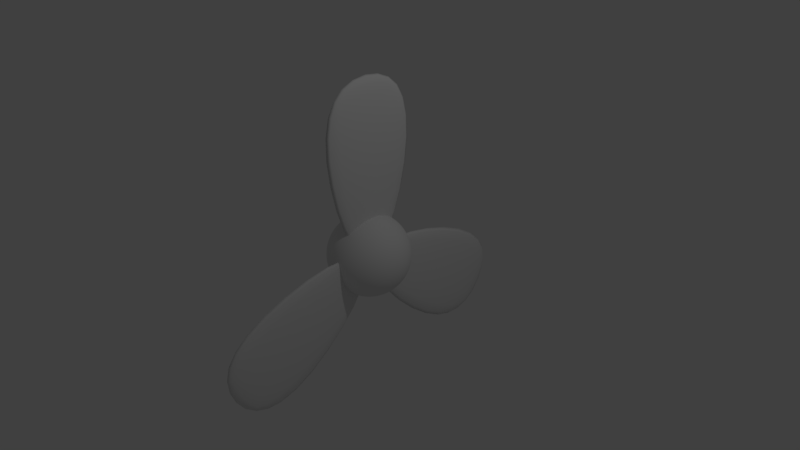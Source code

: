 # Source: wind.blend  (saved by Blender 2.79.0; exported with 4.5.12 LTS)
import bpy
from mathutils import Matrix  # noqa: F401  (used for matrix-valued properties, if any)

bpy.ops.wm.read_factory_settings(use_empty=True)
scene = bpy.context.scene
scene.name = 'Scene'

# ---- collections
col_collection_1 = bpy.data.collections.new('Collection 1'); scene.collection.children.link(col_collection_1)

# ---- world
world_world = bpy.data.worlds.new('World'); scene.world = world_world
world_world.color = (0.05088, 0.05088, 0.05088)
world_world.use_sun_shadow = False
world_world.sun_shadow_jitter_overblur = 0.0
world_world.cycles.sampling_method = 'MANUAL'

# ---- cameras
cam_camera = bpy.data.cameras.new('Camera')
cam_camera.clip_end = 100.0
cam_camera.lens = 35.0
cam_camera.sensor_width = 32.0
cam_camera.sensor_height = 18.0
cam_camera.ortho_scale = 7.314
cam_camera.dof.focus_distance = 0.0
cam_camera.dof.aperture_fstop = 128.0

# ---- lights
light_lamp = bpy.data.lights.new('Lamp', 'POINT')
light_lamp.transmission_factor = 0.0
light_lamp.cutoff_distance = 30.0
light_lamp.energy = 100.0
light_lamp.shadow_buffer_clip_start = 1.001
light_lamp.shadow_soft_size = 0.1
light_lamp.shadow_maximum_resolution = 0.006
light_lamp.use_absolute_resolution = True

# ---- meshes
me_plane = bpy.data.meshes.new('Plane')
me_plane.from_pydata([(-1.685, -0.7989, -0.0561), (-0.005247, -0.2831, -0.0561), (-1.685, 0.9063, -0.0561), (-0.005247, 0.3905, -0.0561), (-2.533, -0.4517, -0.08895), (-2.533, 0.5426, -0.08895), (-1.688, 0.9063, 0.09421), (-1.688, -0.7989, 0.09421), (-0.008155, -0.2831, 0.09421), (-0.008155, 0.3905, 0.09421), (-2.536, 0.5426, 0.06135), (-2.536, -0.4517, 0.06135), (0.3754, 0.458, -0.01048), (0.4497, 0.3787, -0.01048), (0.5071, 0.2863, -0.01048), (0.5454, 0.1846, -0.01048), (0.5631, 0.07736, -0.01048), (0.5595, -0.03128, -0.01048), (0.5348, -0.1371, -0.01048), (0.49, -0.2362, -0.01048), (0.4267, -0.3245, -0.01048), (0.04603, -0.5122, -0.01048), (0.3736, 0.459, 0.01063), (0.4462, 0.3807, 0.03092), (0.502, 0.2893, 0.04962), (0.5389, 0.1884, 0.06602), (0.5554, 0.08179, 0.07947), (0.551, -0.02636, 0.08947), (0.5258, -0.1319, 0.09562), (0.4808, -0.2308, 0.0977), (0.4176, -0.3193, 0.09562), (0.3388, -0.3939, 0.08947), (0.2473, -0.4518, 0.07947), (0.1468, -0.4908, 0.06602), (0.0409, -0.5093, 0.04962), (-0.06615, -0.5066, 0.03092), (-0.1703, -0.4829, 0.01063), (0.3682, 0.4621, 0.03092), (0.4357, 0.3867, 0.07073), (0.4868, 0.2981, 0.1074), (0.5195, 0.1995, 0.1396), (0.5327, 0.09491, 0.166), (0.5258, -0.01179, 0.1856), (0.499, -0.1164, 0.1976), (0.4534, -0.2151, 0.2017), (0.3908, -0.3038, 0.1976), (0.3136, -0.3793, 0.1856), (0.2246, -0.4387, 0.166), (0.1274, -0.4796, 0.1396), (0.02572, -0.5005, 0.1074), (-0.07661, -0.5006, 0.07073), (-0.1756, -0.4799, 0.03092), (0.3596, 0.4671, 0.04962), (0.4187, 0.3965, 0.1074), (0.4621, 0.3123, 0.1607), (0.4881, 0.2177, 0.2074), (0.4958, 0.1162, 0.2457), (0.4848, 0.01189, 0.2741), (0.4555, -0.09132, 0.2917), (0.409, -0.1894, 0.2976), (0.3473, -0.2787, 0.2917), (0.2726, -0.3557, 0.2741), (0.1877, -0.4174, 0.2457), (0.09605, -0.4615, 0.2074), (0.001065, -0.4863, 0.1607), (-0.09359, -0.4908, 0.1074), (-0.1843, -0.4749, 0.04962), (0.3479, 0.4738, 0.06602), (0.3959, 0.4097, 0.1396), (0.4289, 0.3315, 0.2074), (0.4459, 0.242, 0.2668), (0.4461, 0.1449, 0.3155), (0.4296, 0.04374, 0.3518), (0.3969, -0.0575, 0.3741), (0.3493, -0.155, 0.3816), (0.2887, -0.2449, 0.3741), (0.2174, -0.3238, 0.3518), (0.1381, -0.3887, 0.3155), (0.05382, -0.4371, 0.2668), (-0.03211, -0.4671, 0.2074), (-0.1164, -0.4776, 0.1396), (-0.1959, -0.4681, 0.06602), (0.3337, 0.482, 0.07947), (0.368, 0.4258, 0.166), (0.3885, 0.3548, 0.2457), (0.3945, 0.2717, 0.3155), (0.3856, 0.1798, 0.3729), (0.3623, 0.08256, 0.4155), (0.3255, -0.01629, 0.4417), (0.2766, -0.1129, 0.4506), (0.2173, -0.2037, 0.4417), (0.1501, -0.285, 0.4155), (0.07756, -0.3538, 0.3729), (0.002365, -0.4074, 0.3155), (-0.07254, -0.4438, 0.2457), (-0.1443, -0.4615, 0.166), (-0.2101, -0.4599, 0.07947), (0.3175, 0.4914, 0.08947), (0.3362, 0.4442, 0.1856), (0.3424, 0.3814, 0.2741), (0.3358, 0.3056, 0.3518), (0.3166, 0.2197, 0.4155), (0.2856, 0.1268, 0.4628), (0.2441, 0.03072, 0.492), (0.1935, -0.06501, 0.5018), (0.1359, -0.1567, 0.492), (0.07344, -0.2407, 0.4628), (0.008527, -0.3139, 0.4155), (-0.05634, -0.3735, 0.3518), (-0.1187, -0.4171, 0.2741), (-0.1761, -0.4432, 0.1856), (-0.2263, -0.4506, 0.08947), (0.3, 0.5015, 0.09562), (0.3018, 0.4641, 0.1976), (0.2923, 0.4103, 0.2917), (0.2721, 0.3424, 0.3741), (0.2417, 0.2629, 0.4417), (0.2024, 0.1749, 0.492), (0.1557, 0.08173, 0.5229), (0.1034, -0.013, 0.5334), (0.04756, -0.1056, 0.5229), (-0.009785, -0.1926, 0.492), (-0.06638, -0.2707, 0.4417), (-0.12, -0.3367, 0.3741), (-0.1687, -0.3882, 0.2917), (-0.2105, -0.4233, 0.1976), (-0.2439, -0.4404, 0.09562), (0.2817, 0.5121, 0.0977), (0.2659, 0.4848, 0.2017), (0.2403, 0.4404, 0.2976), (0.2058, 0.3807, 0.3816), (0.1638, 0.3079, 0.4506), (0.1159, 0.2249, 0.5018), (0.06385, 0.1348, 0.5334), (0.009761, 0.04109, 0.544), (-0.04433, -0.05259, 0.5334), (-0.09634, -0.1427, 0.5018), (-0.1443, -0.2257, 0.4506), (-0.1863, -0.2985, 0.3816), (-0.2208, -0.3582, 0.2976), (-0.2464, -0.4026, 0.2017), (-0.2622, -0.4299, 0.0977), (0.2634, 0.5226, 0.09562), (0.2301, 0.5055, 0.1976), (0.1882, 0.4704, 0.2917), (0.1396, 0.4189, 0.3741), (0.0859, 0.3529, 0.4417), (0.02931, 0.2748, 0.492), (-0.02804, 0.1878, 0.5229), (-0.08393, 0.09518, 0.5334), (-0.1362, 0.0004587, 0.5229), (-0.1829, -0.0927, 0.492), (-0.2222, -0.1807, 0.4417), (-0.2525, -0.2602, 0.3741), (-0.2728, -0.3281, 0.2917), (-0.2822, -0.3819, 0.1976), (-0.2804, -0.4193, 0.09562), (0.2458, 0.5328, 0.08947), (0.1956, 0.5254, 0.1856), (0.1382, 0.4993, 0.2741), (0.07586, 0.4557, 0.3518), (0.01099, 0.3961, 0.4155), (-0.05392, 0.3229, 0.4628), (-0.1164, 0.2388, 0.492), (-0.174, 0.1472, 0.5018), (-0.2246, 0.05147, 0.492), (-0.2661, -0.04465, 0.4628), (-0.2971, -0.1375, 0.4155), (-0.3162, -0.2234, 0.3518), (-0.3229, -0.2992, 0.2741), (-0.3167, -0.362, 0.1856), (-0.298, -0.4092, 0.08947), (0.2296, 0.5421, 0.07947), (0.1638, 0.5437, 0.166), (0.09207, 0.526, 0.2457), (0.01716, 0.4896, 0.3155), (-0.05804, 0.436, 0.3729), (-0.1306, 0.3672, 0.4155), (-0.1978, 0.2859, 0.4417), (-0.257, 0.1951, 0.4506), (-0.306, 0.09848, 0.4417), (-0.3428, -0.0003682, 0.4155), (-0.3661, -0.09763, 0.3729), (-0.3749, -0.1896, 0.3155), (-0.369, -0.2726, 0.2457), (-0.3485, -0.3436, 0.166), (-0.3142, -0.3998, 0.07947), (0.2154, 0.5503, 0.06602), (0.136, 0.5598, 0.1396), (0.05164, 0.5493, 0.2074), (-0.0343, 0.5193, 0.2668), (-0.1185, 0.4709, 0.3155), (-0.1979, 0.406, 0.3518), (-0.2692, 0.3271, 0.3741), (-0.3298, 0.2371, 0.3816), (-0.3774, 0.1397, 0.3741), (-0.4101, 0.03845, 0.3518), (-0.4266, -0.06269, 0.3155), (-0.4264, -0.1598, 0.2668), (-0.4094, -0.2493, 0.2074), (-0.3763, -0.3275, 0.1396), (-0.3284, -0.3916, 0.06602), (0.2038, 0.5571, 0.04962), (0.1131, 0.573, 0.1074), (0.01846, 0.5685, 0.1607), (-0.07653, 0.5437, 0.2074), (-0.1682, 0.4996, 0.2457), (-0.253, 0.4378, 0.2741), (-0.3278, 0.3609, 0.2917), (-0.3895, 0.2716, 0.2976), (-0.4359, 0.1735, 0.2917), (-0.4652, 0.0703, 0.2741), (-0.4763, -0.03402, 0.2457), (-0.4686, -0.1355, 0.2074), (-0.4426, -0.2301, 0.1607), (-0.3992, -0.3144, 0.1074), (-0.3401, -0.3849, 0.04962), (-0.2675, -0.4391, -0.01048), (0.1951, 0.5621, 0.03092), (0.09613, 0.5828, 0.07073), (-0.006197, 0.5827, 0.1074), (-0.1079, 0.5618, 0.1396), (-0.2051, 0.5209, 0.166), (-0.294, 0.4615, 0.1856), (-0.3713, 0.386, 0.1976), (-0.4339, 0.2972, 0.2017), (-0.4795, 0.1986, 0.1976), (-0.5062, 0.09397, 0.1856), (-0.5132, -0.01272, 0.166), (-0.5, -0.1173, 0.1396), (-0.4673, -0.2159, 0.1074), (-0.4162, -0.3045, 0.07073), (-0.3487, -0.3799, 0.03092), (0.1898, 0.5651, 0.01063), (0.08567, 0.5888, 0.03092), (-0.02138, 0.5915, 0.04962), (-0.1272, 0.5729, 0.06602), (-0.2278, 0.534, 0.07947), (-0.3193, 0.4761, 0.08947), (-0.3981, 0.4015, 0.09562), (-0.4612, 0.313, 0.0977), (-0.5063, 0.2141, 0.09562), (-0.5315, 0.1086, 0.08947), (-0.5359, 0.0003982, 0.07947), (-0.5193, -0.1062, 0.06602), (-0.4824, -0.2071, 0.04962), (-0.4266, -0.2985, 0.03092), (-0.3541, -0.3768, 0.01063), (0.188, 0.5662, -0.01048), (0.08214, 0.5909, -0.01048), (-0.02651, 0.5944, -0.01048), (-0.1338, 0.5767, -0.01048), (-0.2355, 0.5384, -0.01048), (-0.3278, 0.481, -0.01048), (-0.4071, 0.4067, -0.01048), (-0.4705, 0.3183, -0.01048), (-0.5153, 0.2193, -0.01048), (-0.54, 0.1135, -0.01048), (-0.5436, 0.004828, -0.01048), (-0.5259, -0.1024, -0.01048), (-0.4876, -0.2042, -0.01048), (-0.4302, -0.2965, -0.01048), (-0.3559, -0.3758, -0.01048), (0.1898, 0.5651, -0.03158), (0.08567, 0.5888, -0.05188), (-0.02138, 0.5915, -0.07058), (-0.1272, 0.5729, -0.08697), (-0.2278, 0.534, -0.1004), (-0.3193, 0.4761, -0.1104), (-0.3981, 0.4015, -0.1166), (-0.4612, 0.313, -0.1187), (-0.5063, 0.2141, -0.1166), (-0.5315, 0.1086, -0.1104), (-0.5359, 0.0003982, -0.1004), (-0.5193, -0.1062, -0.08697), (-0.4824, -0.2071, -0.07058), (-0.4266, -0.2985, -0.05188), (-0.3541, -0.3768, -0.03158), (0.1951, 0.5621, -0.05188), (0.09613, 0.5828, -0.09168), (-0.006197, 0.5827, -0.1284), (-0.1079, 0.5618, -0.1605), (-0.2051, 0.5209, -0.1869), (-0.294, 0.4615, -0.2065), (-0.3713, 0.386, -0.2186), (-0.4339, 0.2972, -0.2227), (-0.4795, 0.1986, -0.2186), (-0.5062, 0.09397, -0.2065), (-0.5132, -0.01272, -0.1869), (-0.5, -0.1173, -0.1605), (-0.4673, -0.2159, -0.1284), (-0.4162, -0.3045, -0.09168), (-0.3487, -0.3799, -0.05188), (0.2038, 0.5571, -0.07058), (0.1131, 0.573, -0.1284), (0.01846, 0.5685, -0.1816), (-0.07653, 0.5437, -0.2283), (-0.1682, 0.4996, -0.2666), (-0.253, 0.4378, -0.2951), (-0.3278, 0.3609, -0.3126), (-0.3895, 0.2716, -0.3185), (-0.4359, 0.1735, -0.3126), (-0.4652, 0.0703, -0.2951), (-0.4763, -0.03402, -0.2666), (-0.4686, -0.1355, -0.2283), (-0.4426, -0.2301, -0.1816), (-0.3992, -0.3144, -0.1284), (-0.3401, -0.3849, -0.07058), (0.287, 0.5213, -0.01048), (0.2154, 0.5503, -0.08697), (0.136, 0.5598, -0.1605), (0.05164, 0.5493, -0.2283), (-0.0343, 0.5193, -0.2877), (-0.1185, 0.4709, -0.3365), (-0.1979, 0.406, -0.3727), (-0.2692, 0.3271, -0.395), (-0.3298, 0.2371, -0.4026), (-0.3774, 0.1397, -0.395), (-0.4101, 0.03845, -0.3727), (-0.4266, -0.06269, -0.3365), (-0.4264, -0.1598, -0.2877), (-0.4094, -0.2493, -0.2283), (-0.3763, -0.3275, -0.1605), (-0.3284, -0.3916, -0.08697), (0.2296, 0.5421, -0.1004), (0.1638, 0.5437, -0.1869), (0.09207, 0.526, -0.2666), (0.01716, 0.4896, -0.3365), (-0.05804, 0.436, -0.3938), (-0.1306, 0.3672, -0.4364), (-0.1978, 0.2859, -0.4627), (-0.257, 0.1951, -0.4715), (-0.306, 0.09848, -0.4627), (-0.3428, -0.0003682, -0.4364), (-0.3661, -0.09763, -0.3938), (-0.3749, -0.1896, -0.3365), (-0.369, -0.2726, -0.2666), (-0.3485, -0.3436, -0.1869), (-0.3142, -0.3998, -0.1004), (0.2458, 0.5328, -0.1104), (0.1956, 0.5254, -0.2065), (0.1382, 0.4993, -0.2951), (0.07586, 0.4557, -0.3727), (0.01099, 0.3961, -0.4364), (-0.05392, 0.3229, -0.4838), (-0.1164, 0.2388, -0.5129), (-0.174, 0.1472, -0.5228), (-0.2246, 0.05147, -0.5129), (-0.2661, -0.04465, -0.4838), (-0.2971, -0.1375, -0.4364), (-0.3162, -0.2234, -0.3727), (-0.3229, -0.2992, -0.2951), (-0.3167, -0.362, -0.2065), (-0.298, -0.4092, -0.1104), (0.2634, 0.5226, -0.1166), (0.2301, 0.5055, -0.2186), (0.1882, 0.4704, -0.3126), (0.1396, 0.4189, -0.395), (0.0859, 0.3529, -0.4627), (0.02931, 0.2748, -0.5129), (-0.02804, 0.1878, -0.5439), (-0.08392, 0.09518, -0.5543), (-0.1362, 0.0004586, -0.5439), (-0.1829, -0.09271, -0.5129), (-0.2222, -0.1807, -0.4627), (-0.2525, -0.2602, -0.395), (-0.2728, -0.3281, -0.3126), (-0.2822, -0.3819, -0.2186), (-0.2804, -0.4193, -0.1166), (0.2817, 0.5121, -0.1187), (0.2659, 0.4848, -0.2227), (0.2403, 0.4404, -0.3185), (0.2058, 0.3807, -0.4026), (0.1638, 0.3079, -0.4715), (0.1159, 0.2249, -0.5228), (0.06385, 0.1348, -0.5543), (0.009761, 0.04109, -0.565), (-0.04433, -0.05259, -0.5543), (-0.09634, -0.1427, -0.5228), (-0.1443, -0.2257, -0.4715), (-0.1863, -0.2985, -0.4026), (-0.2208, -0.3582, -0.3185), (-0.2464, -0.4026, -0.2227), (-0.2622, -0.4299, -0.1187), (0.3, 0.5015, -0.1166), (0.3018, 0.4641, -0.2186), (0.2923, 0.4103, -0.3126), (0.2721, 0.3424, -0.395), (0.2417, 0.2629, -0.4627), (0.2024, 0.1749, -0.5129), (0.1557, 0.08173, -0.5439), (0.1034, -0.013, -0.5543), (0.04756, -0.1056, -0.5439), (-0.009785, -0.1926, -0.5129), (-0.06638, -0.2707, -0.4627), (-0.12, -0.3367, -0.395), (-0.1687, -0.3882, -0.3126), (-0.2105, -0.4233, -0.2186), (-0.2439, -0.4404, -0.1166), (0.3175, 0.4914, -0.1104), (0.3362, 0.4442, -0.2065), (0.3424, 0.3814, -0.2951), (0.3358, 0.3056, -0.3727), (0.3166, 0.2197, -0.4364), (0.2856, 0.1268, -0.4838), (0.2441, 0.03072, -0.5129), (0.1935, -0.06501, -0.5228), (0.1359, -0.1567, -0.5129), (0.07344, -0.2407, -0.4838), (0.008527, -0.3139, -0.4364), (-0.05634, -0.3735, -0.3727), (-0.1187, -0.4171, -0.2951), (-0.1761, -0.4432, -0.2065), (-0.2263, -0.4506, -0.1104), (0.3337, 0.482, -0.1004), (0.368, 0.4258, -0.1869), (0.3885, 0.3548, -0.2666), (0.3945, 0.2717, -0.3365), (0.3856, 0.1798, -0.3938), (0.3623, 0.08256, -0.4364), (0.3255, -0.01629, -0.4627), (0.2766, -0.1129, -0.4715), (0.2173, -0.2037, -0.4627), (0.1501, -0.285, -0.4364), (0.07756, -0.3538, -0.3938), (0.002365, -0.4074, -0.3365), (-0.07254, -0.4438, -0.2666), (-0.1443, -0.4615, -0.1869), (-0.2101, -0.4599, -0.1004), (0.3479, 0.4738, -0.08697), (0.3959, 0.4097, -0.1605), (0.4289, 0.3315, -0.2283), (0.4459, 0.242, -0.2877), (0.4461, 0.1449, -0.3365), (0.4296, 0.04374, -0.3727), (0.3969, -0.0575, -0.395), (0.3493, -0.155, -0.4026), (0.2887, -0.2449, -0.395), (0.2174, -0.3238, -0.3727), (0.1381, -0.3887, -0.3365), (0.05382, -0.4371, -0.2877), (-0.03212, -0.4671, -0.2283), (-0.1164, -0.4776, -0.1605), (-0.1959, -0.4681, -0.08697), (0.3596, 0.4671, -0.07058), (0.4187, 0.3965, -0.1284), (0.4621, 0.3123, -0.1816), (0.4881, 0.2177, -0.2283), (0.4958, 0.1162, -0.2666), (0.4848, 0.01189, -0.2951), (0.4555, -0.09132, -0.3126), (0.409, -0.1894, -0.3185), (0.3473, -0.2787, -0.3126), (0.2726, -0.3557, -0.2951), (0.1877, -0.4174, -0.2666), (0.09605, -0.4615, -0.2283), (0.001064, -0.4863, -0.1816), (-0.09359, -0.4908, -0.1284), (-0.1843, -0.4749, -0.07058), (0.3682, 0.4621, -0.05188), (0.4357, 0.3867, -0.09168), (0.4868, 0.2981, -0.1284), (0.5195, 0.1995, -0.1605), (0.5327, 0.09491, -0.1869), (0.5258, -0.01179, -0.2065), (0.499, -0.1164, -0.2186), (0.4534, -0.2151, -0.2227), (0.3908, -0.3038, -0.2186), (0.3136, -0.3793, -0.2065), (0.2246, -0.4387, -0.1869), (0.1274, -0.4796, -0.1605), (0.02572, -0.5005, -0.1284), (-0.07661, -0.5006, -0.09168), (-0.1756, -0.4799, -0.05188), (0.3736, 0.459, -0.03158), (0.4462, 0.3807, -0.05188), (0.502, 0.2893, -0.07058), (0.5389, 0.1884, -0.08697), (0.5554, 0.08179, -0.1004), (0.551, -0.02636, -0.1104), (0.5258, -0.1319, -0.1166), (0.4808, -0.2308, -0.1187), (0.4176, -0.3193, -0.1166), (0.3388, -0.3939, -0.1104), (0.2473, -0.4518, -0.1004), (0.1468, -0.4908, -0.08697), (0.0409, -0.5093, -0.07058), (-0.06615, -0.5066, -0.05188), (-0.1703, -0.4829, -0.03158), (0.3473, -0.3988, -0.01048), (0.255, -0.4562, -0.01048), (0.1533, -0.4945, -0.01048), (-0.06262, -0.5087, -0.01048), (-0.1685, -0.484, -0.01048), (1.604, -1.003, -0.07688), (0.3177, 0.1941, -0.07688), (0.1274, -1.855, -0.07688), (-0.2657, -0.1428, -0.07688), (1.728, -1.911, -0.1097), (0.8666, -2.408, -0.1097), (0.1289, -1.858, 0.07986), (1.606, -1.005, 0.07986), (0.3193, 0.1914, 0.07986), (-0.2642, -0.1454, 0.07986), (0.8681, -2.411, 0.047), (1.729, -1.914, 0.047), (0.06608, 1.844, -0.05971), (-0.327, 0.1315, -0.05971), (1.543, 0.9913, -0.05971), (0.2565, -0.2053, -0.05971), (0.7911, 2.405, -0.09257), (1.652, 1.908, -0.09257), (1.544, 0.9937, 0.08352), (0.06747, 1.846, 0.08352), (-0.3256, 0.1339, 0.08352), (0.2578, -0.2029, 0.08352), (1.654, 1.91, 0.05066), (0.7925, 2.408, 0.05066)], [], [(0, 2, 3, 1), (0, 4, 5, 2), (7, 8, 9, 6), (7, 6, 10, 11), (5, 4, 11, 10), (1, 3, 9, 8), (4, 0, 7, 11), (3, 2, 6, 9), (0, 1, 8, 7), (2, 5, 10, 6), (489, 20, 30, 31), (14, 13, 23, 24), (490, 489, 31, 32), (15, 14, 24, 25), (491, 490, 32, 33), (16, 15, 25, 26), (21, 491, 33, 34), (17, 16, 26, 27), (492, 21, 34, 35), (18, 17, 27, 28), (493, 492, 35, 36), (19, 18, 28, 29), (12, 308, 22), (217, 493, 36), (20, 19, 29, 30), (13, 12, 22, 23), (217, 36, 51), (30, 29, 44, 45), (23, 22, 37, 38), (31, 30, 45, 46), (24, 23, 38, 39), (32, 31, 46, 47), (25, 24, 39, 40), (33, 32, 47, 48), (26, 25, 40, 41), (34, 33, 48, 49), (27, 26, 41, 42), (35, 34, 49, 50), (28, 27, 42, 43), (36, 35, 50, 51), (29, 28, 43, 44), (22, 308, 37), (49, 48, 63, 64), (42, 41, 56, 57), (50, 49, 64, 65), (43, 42, 57, 58), (51, 50, 65, 66), (44, 43, 58, 59), (37, 308, 52), (217, 51, 66), (45, 44, 59, 60), (38, 37, 52, 53), (46, 45, 60, 61), (39, 38, 53, 54), (47, 46, 61, 62), (40, 39, 54, 55), (48, 47, 62, 63), (41, 40, 55, 56), (53, 52, 67, 68), (61, 60, 75, 76), (54, 53, 68, 69), (62, 61, 76, 77), (55, 54, 69, 70), (63, 62, 77, 78), (56, 55, 70, 71), (64, 63, 78, 79), (57, 56, 71, 72), (65, 64, 79, 80), (58, 57, 72, 73), (66, 65, 80, 81), (59, 58, 73, 74), (52, 308, 67), (217, 66, 81), (60, 59, 74, 75), (72, 71, 86, 87), (80, 79, 94, 95), (73, 72, 87, 88), (81, 80, 95, 96), (74, 73, 88, 89), (67, 308, 82), (217, 81, 96), (75, 74, 89, 90), (68, 67, 82, 83), (76, 75, 90, 91), (69, 68, 83, 84), (77, 76, 91, 92), (70, 69, 84, 85), (78, 77, 92, 93), (71, 70, 85, 86), (79, 78, 93, 94), (91, 90, 105, 106), (84, 83, 98, 99), (92, 91, 106, 107), (85, 84, 99, 100), (93, 92, 107, 108), (86, 85, 100, 101), (94, 93, 108, 109), (87, 86, 101, 102), (95, 94, 109, 110), (88, 87, 102, 103), (96, 95, 110, 111), (89, 88, 103, 104), (82, 308, 97), (217, 96, 111), (90, 89, 104, 105), (83, 82, 97, 98), (110, 109, 124, 125), (103, 102, 117, 118), (111, 110, 125, 126), (104, 103, 118, 119), (97, 308, 112), (217, 111, 126), (105, 104, 119, 120), (98, 97, 112, 113), (106, 105, 120, 121), (99, 98, 113, 114), (107, 106, 121, 122), (100, 99, 114, 115), (108, 107, 122, 123), (101, 100, 115, 116), (109, 108, 123, 124), (102, 101, 116, 117), (114, 113, 128, 129), (122, 121, 136, 137), (115, 114, 129, 130), (123, 122, 137, 138), (116, 115, 130, 131), (124, 123, 138, 139), (117, 116, 131, 132), (125, 124, 139, 140), (118, 117, 132, 133), (126, 125, 140, 141), (119, 118, 133, 134), (112, 308, 127), (217, 126, 141), (120, 119, 134, 135), (113, 112, 127, 128), (121, 120, 135, 136), (133, 132, 147, 148), (141, 140, 155, 156), (134, 133, 148, 149), (127, 308, 142), (217, 141, 156), (135, 134, 149, 150), (128, 127, 142, 143), (136, 135, 150, 151), (129, 128, 143, 144), (137, 136, 151, 152), (130, 129, 144, 145), (138, 137, 152, 153), (131, 130, 145, 146), (139, 138, 153, 154), (132, 131, 146, 147), (140, 139, 154, 155), (152, 151, 166, 167), (145, 144, 159, 160), (153, 152, 167, 168), (146, 145, 160, 161), (154, 153, 168, 169), (147, 146, 161, 162), (155, 154, 169, 170), (148, 147, 162, 163), (156, 155, 170, 171), (149, 148, 163, 164), (142, 308, 157), (217, 156, 171), (150, 149, 164, 165), (143, 142, 157, 158), (151, 150, 165, 166), (144, 143, 158, 159), (171, 170, 185, 186), (164, 163, 178, 179), (157, 308, 172), (217, 171, 186), (165, 164, 179, 180), (158, 157, 172, 173), (166, 165, 180, 181), (159, 158, 173, 174), (167, 166, 181, 182), (160, 159, 174, 175), (168, 167, 182, 183), (161, 160, 175, 176), (169, 168, 183, 184), (162, 161, 176, 177), (170, 169, 184, 185), (163, 162, 177, 178), (183, 182, 197, 198), (176, 175, 190, 191), (184, 183, 198, 199), (177, 176, 191, 192), (185, 184, 199, 200), (178, 177, 192, 193), (186, 185, 200, 201), (179, 178, 193, 194), (172, 308, 187), (217, 186, 201), (180, 179, 194, 195), (173, 172, 187, 188), (181, 180, 195, 196), (174, 173, 188, 189), (182, 181, 196, 197), (175, 174, 189, 190), (187, 308, 202), (217, 201, 216), (195, 194, 209, 210), (188, 187, 202, 203), (196, 195, 210, 211), (189, 188, 203, 204), (197, 196, 211, 212), (190, 189, 204, 205), (198, 197, 212, 213), (191, 190, 205, 206), (199, 198, 213, 214), (192, 191, 206, 207), (200, 199, 214, 215), (193, 192, 207, 208), (201, 200, 215, 216), (194, 193, 208, 209), (206, 205, 221, 222), (214, 213, 229, 230), (207, 206, 222, 223), (215, 214, 230, 231), (208, 207, 223, 224), (216, 215, 231, 232), (209, 208, 224, 225), (202, 308, 218), (217, 216, 232), (210, 209, 225, 226), (203, 202, 218, 219), (211, 210, 226, 227), (204, 203, 219, 220), (212, 211, 227, 228), (205, 204, 220, 221), (213, 212, 228, 229), (226, 225, 240, 241), (219, 218, 233, 234), (227, 226, 241, 242), (220, 219, 234, 235), (228, 227, 242, 243), (221, 220, 235, 236), (229, 228, 243, 244), (222, 221, 236, 237), (230, 229, 244, 245), (223, 222, 237, 238), (231, 230, 245, 246), (224, 223, 238, 239), (232, 231, 246, 247), (225, 224, 239, 240), (218, 308, 233), (217, 232, 247), (245, 244, 259, 260), (238, 237, 252, 253), (246, 245, 260, 261), (239, 238, 253, 254), (247, 246, 261, 262), (240, 239, 254, 255), (233, 308, 248), (217, 247, 262), (241, 240, 255, 256), (234, 233, 248, 249), (242, 241, 256, 257), (235, 234, 249, 250), (243, 242, 257, 258), (236, 235, 250, 251), (244, 243, 258, 259), (237, 236, 251, 252), (249, 248, 263, 264), (257, 256, 271, 272), (250, 249, 264, 265), (258, 257, 272, 273), (251, 250, 265, 266), (259, 258, 273, 274), (252, 251, 266, 267), (260, 259, 274, 275), (253, 252, 267, 268), (261, 260, 275, 276), (254, 253, 268, 269), (262, 261, 276, 277), (255, 254, 269, 270), (248, 308, 263), (217, 262, 277), (256, 255, 270, 271), (268, 267, 282, 283), (276, 275, 290, 291), (269, 268, 283, 284), (277, 276, 291, 292), (270, 269, 284, 285), (263, 308, 278), (217, 277, 292), (271, 270, 285, 286), (264, 263, 278, 279), (272, 271, 286, 287), (265, 264, 279, 280), (273, 272, 287, 288), (266, 265, 280, 281), (274, 273, 288, 289), (267, 266, 281, 282), (275, 274, 289, 290), (287, 286, 301, 302), (280, 279, 294, 295), (288, 287, 302, 303), (281, 280, 295, 296), (289, 288, 303, 304), (282, 281, 296, 297), (290, 289, 304, 305), (283, 282, 297, 298), (291, 290, 305, 306), (284, 283, 298, 299), (292, 291, 306, 307), (285, 284, 299, 300), (278, 308, 293), (217, 292, 307), (286, 285, 300, 301), (279, 278, 293, 294), (306, 305, 321, 322), (299, 298, 314, 315), (307, 306, 322, 323), (300, 299, 315, 316), (293, 308, 309), (217, 307, 323), (301, 300, 316, 317), (294, 293, 309, 310), (302, 301, 317, 318), (295, 294, 310, 311), (303, 302, 318, 319), (296, 295, 311, 312), (304, 303, 319, 320), (297, 296, 312, 313), (305, 304, 320, 321), (298, 297, 313, 314), (319, 318, 333, 334), (312, 311, 326, 327), (320, 319, 334, 335), (313, 312, 327, 328), (321, 320, 335, 336), (314, 313, 328, 329), (322, 321, 336, 337), (315, 314, 329, 330), (323, 322, 337, 338), (316, 315, 330, 331), (309, 308, 324), (217, 323, 338), (317, 316, 331, 332), (310, 309, 324, 325), (318, 317, 332, 333), (311, 310, 325, 326), (338, 337, 352, 353), (331, 330, 345, 346), (324, 308, 339), (217, 338, 353), (332, 331, 346, 347), (325, 324, 339, 340), (333, 332, 347, 348), (326, 325, 340, 341), (334, 333, 348, 349), (327, 326, 341, 342), (335, 334, 349, 350), (328, 327, 342, 343), (336, 335, 350, 351), (329, 328, 343, 344), (337, 336, 351, 352), (330, 329, 344, 345), (342, 341, 356, 357), (350, 349, 364, 365), (343, 342, 357, 358), (351, 350, 365, 366), (344, 343, 358, 359), (352, 351, 366, 367), (345, 344, 359, 360), (353, 352, 367, 368), (346, 345, 360, 361), (339, 308, 354), (217, 353, 368), (347, 346, 361, 362), (340, 339, 354, 355), (348, 347, 362, 363), (341, 340, 355, 356), (349, 348, 363, 364), (361, 360, 375, 376), (354, 308, 369), (217, 368, 383), (362, 361, 376, 377), (355, 354, 369, 370), (363, 362, 377, 378), (356, 355, 370, 371), (364, 363, 378, 379), (357, 356, 371, 372), (365, 364, 379, 380), (358, 357, 372, 373), (366, 365, 380, 381), (359, 358, 373, 374), (367, 366, 381, 382), (360, 359, 374, 375), (368, 367, 382, 383), (380, 379, 394, 395), (373, 372, 387, 388), (381, 380, 395, 396), (374, 373, 388, 389), (382, 381, 396, 397), (375, 374, 389, 390), (383, 382, 397, 398), (376, 375, 390, 391), (369, 308, 384), (217, 383, 398), (377, 376, 391, 392), (370, 369, 384, 385), (378, 377, 392, 393), (371, 370, 385, 386), (379, 378, 393, 394), (372, 371, 386, 387), (384, 308, 399), (217, 398, 413), (392, 391, 406, 407), (385, 384, 399, 400), (393, 392, 407, 408), (386, 385, 400, 401), (394, 393, 408, 409), (387, 386, 401, 402), (395, 394, 409, 410), (388, 387, 402, 403), (396, 395, 410, 411), (389, 388, 403, 404), (397, 396, 411, 412), (390, 389, 404, 405), (398, 397, 412, 413), (391, 390, 405, 406), (403, 402, 417, 418), (411, 410, 425, 426), (404, 403, 418, 419), (412, 411, 426, 427), (405, 404, 419, 420), (413, 412, 427, 428), (406, 405, 420, 421), (399, 308, 414), (217, 413, 428), (407, 406, 421, 422), (400, 399, 414, 415), (408, 407, 422, 423), (401, 400, 415, 416), (409, 408, 423, 424), (402, 401, 416, 417), (410, 409, 424, 425), (422, 421, 436, 437), (415, 414, 429, 430), (423, 422, 437, 438), (416, 415, 430, 431), (424, 423, 438, 439), (417, 416, 431, 432), (425, 424, 439, 440), (418, 417, 432, 433), (426, 425, 440, 441), (419, 418, 433, 434), (427, 426, 441, 442), (420, 419, 434, 435), (428, 427, 442, 443), (421, 420, 435, 436), (414, 308, 429), (217, 428, 443), (441, 440, 455, 456), (434, 433, 448, 449), (442, 441, 456, 457), (435, 434, 449, 450), (443, 442, 457, 458), (436, 435, 450, 451), (429, 308, 444), (217, 443, 458), (437, 436, 451, 452), (430, 429, 444, 445), (438, 437, 452, 453), (431, 430, 445, 446), (439, 438, 453, 454), (432, 431, 446, 447), (440, 439, 454, 455), (433, 432, 447, 448), (453, 452, 467, 468), (446, 445, 460, 461), (454, 453, 468, 469), (447, 446, 461, 462), (455, 454, 469, 470), (448, 447, 462, 463), (456, 455, 470, 471), (449, 448, 463, 464), (457, 456, 471, 472), (450, 449, 464, 465), (458, 457, 472, 473), (451, 450, 465, 466), (444, 308, 459), (217, 458, 473), (452, 451, 466, 467), (445, 444, 459, 460), (472, 471, 486, 487), (465, 464, 479, 480), (473, 472, 487, 488), (466, 465, 480, 481), (459, 308, 474), (217, 473, 488), (467, 466, 481, 482), (460, 459, 474, 475), (468, 467, 482, 483), (461, 460, 475, 476), (469, 468, 483, 484), (462, 461, 476, 477), (470, 469, 484, 485), (463, 462, 477, 478), (471, 470, 485, 486), (464, 463, 478, 479), (476, 475, 13, 14), (484, 483, 489, 490), (477, 476, 14, 15), (485, 484, 490, 491), (478, 477, 15, 16), (486, 485, 491, 21), (479, 478, 16, 17), (487, 486, 21, 492), (480, 479, 17, 18), (488, 487, 492, 493), (481, 480, 18, 19), (474, 308, 12), (217, 488, 493), (482, 481, 19, 20), (475, 474, 12, 13), (483, 482, 20, 489), (494, 496, 497, 495), (494, 498, 499, 496), (501, 502, 503, 500), (501, 500, 504, 505), (498, 494, 501, 505), (497, 496, 500, 503), (494, 495, 502, 501), (496, 499, 504, 500), (499, 498, 505, 504), (495, 497, 503, 502), (506, 508, 509, 507), (506, 510, 511, 508), (513, 514, 515, 512), (513, 512, 516, 517), (511, 510, 517, 516), (507, 509, 515, 514), (510, 506, 513, 517), (509, 508, 512, 515), (506, 507, 514, 513), (508, 511, 516, 512)])
me_plane.polygons.foreach_set('use_smooth', [True] * 542)
_uv = me_plane.uv_layers.new(name='UVMap')
_uv.uv.foreach_set('vector', [0.07327, 0.8432, 0.157, 0.8432, 0.157, 0.9269, 0.07327, 0.9269, 0.09687, 0.7889, 0.2146, 0.7889, 0.2146, 0.9067, 0.09687, 0.9067, 0.3223, 0.1037, 0.371, 0.309, 0.2963, 0.3555, 0.1333, 0.2215, 0.3223, 0.1037, 0.1333, 0.2215, 0.1202, 0.1107, 0.2303, 0.04193, 0.9423, 0.9364, 0.9123, 0.9364, 0.9123, 0.9065, 0.9423, 0.9065, 0.8926, 0.899, 0.952, 0.899, 0.952, 0.9584, 0.8926, 0.9584, 0.8952, 0.9246, 0.8759, 0.9246, 0.8759, 0.9052, 0.8952, 0.9052, 0.8884, 0.8892, 0.9465, 0.9501, 0.9394, 0.9571, 0.8813, 0.8962, 0.905, 0.9141, 0.9331, 0.9141, 0.9331, 0.9421, 0.905, 0.9421, 0.9478, 0.8826, 0.9491, 0.9384, 0.9391, 0.9384, 0.9378, 0.8827, 0.5299, 0.5568, 0.5306, 0.5458, 0.5533, 0.543, 0.5513, 0.5541, 0.5254, 0.4314, 0.5234, 0.4112, 0.5323, 0.4101, 0.5383, 0.4298, 0.5482, 0.5336, 0.5484, 0.5464, 0.5266, 0.5452, 0.5286, 0.5325, 0.5272, 0.4526, 0.5254, 0.4314, 0.5383, 0.4298, 0.5436, 0.4506, 0.5478, 0.5177, 0.5482, 0.5336, 0.5286, 0.5325, 0.5311, 0.5168, 0.5287, 0.4741, 0.5272, 0.4526, 0.5436, 0.4506, 0.5479, 0.4717, 0.5472, 0.4993, 0.5478, 0.5177, 0.5311, 0.5168, 0.5341, 0.4986, 0.5298, 0.4949, 0.5287, 0.4741, 0.5479, 0.4717, 0.5512, 0.4923, 0.5465, 0.4791, 0.5472, 0.4993, 0.5341, 0.4986, 0.5375, 0.4786, 0.5305, 0.5142, 0.5298, 0.4949, 0.5512, 0.4923, 0.5532, 0.5115, 0.5458, 0.4579, 0.5465, 0.4791, 0.5375, 0.4786, 0.5412, 0.4576, 0.5307, 0.5314, 0.5305, 0.5142, 0.5532, 0.5115, 0.5539, 0.5286, 0.5212, 0.3928, 0.519, 0.3768, 0.5258, 0.3922, 0.5449, 0.4364, 0.5458, 0.4579, 0.5412, 0.4576, 0.5306, 0.5458, 0.5307, 0.5314, 0.5539, 0.5286, 0.5533, 0.543, 0.5234, 0.4112, 0.5212, 0.3928, 0.5258, 0.3922, 0.5323, 0.4101, 0.5449, 0.4364, 0.5412, 0.4576, 0.5367, 0.4565, 0.5533, 0.543, 0.5539, 0.5286, 0.5757, 0.523, 0.5746, 0.5376, 0.5323, 0.4101, 0.5258, 0.3922, 0.53, 0.3911, 0.5406, 0.408, 0.5513, 0.5541, 0.5533, 0.543, 0.5746, 0.5376, 0.5714, 0.549, 0.5383, 0.4298, 0.5323, 0.4101, 0.5406, 0.408, 0.5504, 0.4268, 0.5286, 0.5325, 0.5266, 0.5452, 0.5056, 0.5402, 0.5096, 0.528, 0.5436, 0.4506, 0.5383, 0.4298, 0.5504, 0.4268, 0.559, 0.4467, 0.5311, 0.5168, 0.5286, 0.5325, 0.5096, 0.528, 0.515, 0.513, 0.5479, 0.4717, 0.5436, 0.4506, 0.559, 0.4467, 0.5661, 0.4671, 0.5341, 0.4986, 0.5311, 0.5168, 0.515, 0.513, 0.5215, 0.4956, 0.5512, 0.4923, 0.5479, 0.4717, 0.5661, 0.4671, 0.5713, 0.4871, 0.5375, 0.4786, 0.5341, 0.4986, 0.5215, 0.4956, 0.5288, 0.4765, 0.5532, 0.5115, 0.5512, 0.4923, 0.5713, 0.4871, 0.5746, 0.506, 0.5412, 0.4576, 0.5375, 0.4786, 0.5288, 0.4765, 0.5367, 0.4565, 0.5539, 0.5286, 0.5532, 0.5115, 0.5746, 0.506, 0.5757, 0.523, 0.5258, 0.3922, 0.519, 0.3768, 0.53, 0.3911, 0.5215, 0.4956, 0.515, 0.513, 0.5, 0.5063, 0.5097, 0.4904, 0.5713, 0.4871, 0.5661, 0.4671, 0.5824, 0.4604, 0.5894, 0.4797, 0.5288, 0.4765, 0.5215, 0.4956, 0.5097, 0.4904, 0.5207, 0.4729, 0.5746, 0.506, 0.5713, 0.4871, 0.5894, 0.4797, 0.5938, 0.4981, 0.5367, 0.4565, 0.5288, 0.4765, 0.5207, 0.4729, 0.5326, 0.4547, 0.5757, 0.523, 0.5746, 0.506, 0.5938, 0.4981, 0.5953, 0.515, 0.53, 0.3911, 0.519, 0.3768, 0.5338, 0.3896, 0.5449, 0.4364, 0.5367, 0.4565, 0.5326, 0.4547, 0.5746, 0.5376, 0.5757, 0.523, 0.5953, 0.515, 0.5939, 0.5296, 0.5406, 0.408, 0.53, 0.3911, 0.5338, 0.3896, 0.5481, 0.4049, 0.5062, 0.3559, 0.4887, 0.3417, 0.4979, 0.3364, 0.5149, 0.3509, 0.5504, 0.4268, 0.5406, 0.408, 0.5481, 0.4049, 0.5613, 0.4223, 0.5096, 0.528, 0.5056, 0.5402, 0.486, 0.5315, 0.492, 0.5202, 0.559, 0.4467, 0.5504, 0.4268, 0.5613, 0.4223, 0.5729, 0.441, 0.515, 0.513, 0.5096, 0.528, 0.492, 0.5202, 0.5, 0.5063, 0.5661, 0.4671, 0.559, 0.4467, 0.5729, 0.441, 0.5824, 0.4604, 0.5481, 0.4049, 0.5338, 0.3896, 0.5371, 0.3876, 0.5545, 0.401, 0.5149, 0.3509, 0.4979, 0.3364, 0.5102, 0.3291, 0.5265, 0.344, 0.5613, 0.4223, 0.5481, 0.4049, 0.5545, 0.401, 0.5706, 0.4166, 0.492, 0.5202, 0.486, 0.5315, 0.4687, 0.5196, 0.4764, 0.5095, 0.5729, 0.441, 0.5613, 0.4223, 0.5706, 0.4166, 0.5847, 0.4338, 0.5, 0.5063, 0.492, 0.5202, 0.4764, 0.5095, 0.4867, 0.4972, 0.5824, 0.4604, 0.5729, 0.441, 0.5847, 0.4338, 0.5963, 0.4519, 0.5097, 0.4904, 0.5, 0.5063, 0.4867, 0.4972, 0.4993, 0.4832, 0.5894, 0.4797, 0.5824, 0.4604, 0.5963, 0.4519, 0.6049, 0.4702, 0.5207, 0.4729, 0.5097, 0.4904, 0.4993, 0.4832, 0.5135, 0.468, 0.5938, 0.4981, 0.5894, 0.4797, 0.6049, 0.4702, 0.6102, 0.488, 0.5326, 0.4547, 0.5207, 0.4729, 0.5135, 0.468, 0.5289, 0.4522, 0.5303, 0.4694, 0.5193, 0.4505, 0.5316, 0.4432, 0.5429, 0.462, 0.5338, 0.3896, 0.519, 0.3768, 0.5371, 0.3876, 0.5449, 0.4364, 0.5326, 0.4547, 0.5289, 0.4522, 0.4585, 0.5332, 0.4442, 0.5162, 0.4568, 0.5088, 0.4708, 0.526, 0.5949, 0.522, 0.5902, 0.5021, 0.603, 0.4947, 0.609, 0.5137, 0.5135, 0.468, 0.4993, 0.4832, 0.4906, 0.4743, 0.5075, 0.4619, 0.603, 0.5417, 0.5949, 0.522, 0.609, 0.5137, 0.618, 0.5328, 0.5289, 0.4522, 0.5135, 0.468, 0.5075, 0.4619, 0.5259, 0.4491, 0.4568, 0.5088, 0.4455, 0.49, 0.4605, 0.4812, 0.4721, 0.4998, 0.5371, 0.3876, 0.519, 0.3768, 0.5397, 0.3852, 0.5449, 0.4364, 0.5289, 0.4522, 0.5259, 0.4491, 0.4708, 0.526, 0.4568, 0.5088, 0.4721, 0.4998, 0.4859, 0.5172, 0.5545, 0.401, 0.5371, 0.3876, 0.5397, 0.3852, 0.5595, 0.3964, 0.4871, 0.5409, 0.4708, 0.526, 0.4859, 0.5172, 0.5013, 0.5326, 0.5706, 0.4166, 0.5545, 0.401, 0.5595, 0.3964, 0.5779, 0.4099, 0.5443, 0.3561, 0.5265, 0.344, 0.5407, 0.3357, 0.5571, 0.3487, 0.5847, 0.4338, 0.5706, 0.4166, 0.5779, 0.4099, 0.594, 0.4252, 0.4867, 0.4972, 0.4764, 0.5095, 0.4634, 0.4963, 0.4757, 0.4859, 0.5963, 0.4519, 0.5847, 0.4338, 0.594, 0.4252, 0.6072, 0.4418, 0.4993, 0.4832, 0.4867, 0.4972, 0.4757, 0.4859, 0.4906, 0.4743, 0.5013, 0.5326, 0.4859, 0.5172, 0.503, 0.5071, 0.5174, 0.5231, 0.5779, 0.4099, 0.5595, 0.3964, 0.563, 0.3912, 0.5829, 0.4024, 0.5571, 0.3487, 0.5407, 0.3357, 0.5568, 0.3263, 0.5716, 0.3401, 0.594, 0.4252, 0.5779, 0.4099, 0.5829, 0.4024, 0.6004, 0.4157, 0.4757, 0.4859, 0.4634, 0.4963, 0.4535, 0.481, 0.4673, 0.4729, 0.4455, 0.443, 0.4426, 0.4249, 0.455, 0.4177, 0.46, 0.4345, 0.4906, 0.4743, 0.4757, 0.4859, 0.4673, 0.4729, 0.484, 0.4641, 0.4515, 0.462, 0.4455, 0.443, 0.46, 0.4345, 0.4677, 0.4525, 0.5075, 0.4619, 0.4906, 0.4743, 0.484, 0.4641, 0.503, 0.4549, 0.4605, 0.4812, 0.4515, 0.462, 0.4677, 0.4525, 0.4777, 0.4711, 0.5259, 0.4491, 0.5075, 0.4619, 0.503, 0.4549, 0.5236, 0.4455, 0.4721, 0.4998, 0.4605, 0.4812, 0.4777, 0.4711, 0.4896, 0.4896, 0.5397, 0.3852, 0.519, 0.3768, 0.5414, 0.3826, 0.5449, 0.4364, 0.5259, 0.4491, 0.5236, 0.4455, 0.4859, 0.5172, 0.4721, 0.4998, 0.4896, 0.4896, 0.503, 0.5071, 0.5595, 0.3964, 0.5397, 0.3852, 0.5414, 0.3826, 0.563, 0.3912, 0.503, 0.4549, 0.484, 0.4641, 0.4797, 0.453, 0.5001, 0.4472, 0.4777, 0.4711, 0.4677, 0.4525, 0.4852, 0.4422, 0.4963, 0.4602, 0.5236, 0.4455, 0.503, 0.4549, 0.5001, 0.4472, 0.5221, 0.4416, 0.4896, 0.4896, 0.4777, 0.4711, 0.4963, 0.4602, 0.5086, 0.4784, 0.5414, 0.3826, 0.519, 0.3768, 0.5423, 0.3798, 0.5449, 0.4364, 0.5236, 0.4455, 0.5221, 0.4416, 0.503, 0.5071, 0.4896, 0.4896, 0.5086, 0.4784, 0.5217, 0.4962, 0.563, 0.3912, 0.5414, 0.3826, 0.5423, 0.3798, 0.5648, 0.3858, 0.5174, 0.5231, 0.503, 0.5071, 0.5217, 0.4962, 0.535, 0.5129, 0.5829, 0.4024, 0.563, 0.3912, 0.5648, 0.3858, 0.5855, 0.3945, 0.5323, 0.537, 0.5174, 0.5231, 0.535, 0.5129, 0.548, 0.5278, 0.6004, 0.4157, 0.5829, 0.4024, 0.5855, 0.3945, 0.6037, 0.4057, 0.5863, 0.3513, 0.5716, 0.3401, 0.5874, 0.3309, 0.5997, 0.3434, 0.46, 0.4345, 0.455, 0.4177, 0.4684, 0.4098, 0.4758, 0.4252, 0.484, 0.4641, 0.4673, 0.4729, 0.4619, 0.4587, 0.4797, 0.453, 0.4677, 0.4525, 0.46, 0.4345, 0.4758, 0.4252, 0.4852, 0.4422, 0.5855, 0.3945, 0.5648, 0.3858, 0.5648, 0.3802, 0.5855, 0.3864, 0.548, 0.5278, 0.535, 0.5129, 0.5532, 0.5022, 0.5645, 0.5181, 0.4684, 0.4098, 0.4633, 0.3966, 0.4743, 0.3902, 0.4824, 0.4016, 0.5604, 0.5403, 0.548, 0.5278, 0.5645, 0.5181, 0.5743, 0.5321, 0.4758, 0.4252, 0.4684, 0.4098, 0.4824, 0.4016, 0.4922, 0.4156, 0.4797, 0.453, 0.4619, 0.4587, 0.4596, 0.4438, 0.478, 0.4412, 0.4852, 0.4422, 0.4758, 0.4252, 0.4922, 0.4156, 0.5035, 0.4316, 0.5001, 0.4472, 0.4797, 0.453, 0.478, 0.4412, 0.4989, 0.4391, 0.4963, 0.4602, 0.4852, 0.4422, 0.5035, 0.4316, 0.5157, 0.4489, 0.5221, 0.4416, 0.5001, 0.4472, 0.4989, 0.4391, 0.5215, 0.4375, 0.5086, 0.4784, 0.4963, 0.4602, 0.5157, 0.4489, 0.5283, 0.4669, 0.5423, 0.3798, 0.519, 0.3768, 0.5423, 0.377, 0.5449, 0.4364, 0.5221, 0.4416, 0.5215, 0.4375, 0.5217, 0.4962, 0.5086, 0.4784, 0.5283, 0.4669, 0.541, 0.4849, 0.5648, 0.3858, 0.5423, 0.3798, 0.5423, 0.377, 0.5648, 0.3802, 0.535, 0.5129, 0.5217, 0.4962, 0.541, 0.4849, 0.5532, 0.5022, 0.5157, 0.4489, 0.5035, 0.4316, 0.5217, 0.4209, 0.535, 0.4375, 0.5215, 0.4375, 0.4989, 0.4391, 0.4994, 0.431, 0.5217, 0.4333, 0.5283, 0.4669, 0.5157, 0.4489, 0.535, 0.4375, 0.5481, 0.4553, 0.5423, 0.377, 0.519, 0.3768, 0.5414, 0.3742, 0.5449, 0.4364, 0.5215, 0.4375, 0.5217, 0.4333, 0.541, 0.4849, 0.5283, 0.4669, 0.5481, 0.4553, 0.5604, 0.4735, 0.4709, 0.4787, 0.4657, 0.4582, 0.4686, 0.4577, 0.4766, 0.4779, 0.5532, 0.5022, 0.541, 0.4849, 0.5604, 0.4735, 0.5715, 0.4915, 0.4795, 0.4977, 0.4709, 0.4787, 0.4766, 0.4779, 0.4878, 0.4965, 0.5645, 0.5181, 0.5532, 0.5022, 0.5715, 0.4915, 0.5809, 0.5085, 0.4824, 0.4016, 0.4743, 0.3902, 0.4853, 0.3837, 0.4963, 0.3934, 0.5743, 0.5321, 0.5645, 0.5181, 0.5809, 0.5085, 0.5883, 0.5239, 0.4922, 0.4156, 0.4824, 0.4016, 0.4963, 0.3934, 0.5086, 0.406, 0.478, 0.4412, 0.4596, 0.4438, 0.4606, 0.4288, 0.4788, 0.4294, 0.5035, 0.4316, 0.4922, 0.4156, 0.5086, 0.406, 0.5217, 0.4209, 0.4989, 0.4391, 0.478, 0.4412, 0.4788, 0.4294, 0.4994, 0.431, 0.5809, 0.5085, 0.5715, 0.4915, 0.589, 0.4812, 0.5967, 0.4993, 0.5016, 0.5128, 0.4878, 0.4965, 0.4958, 0.4931, 0.5118, 0.5084, 0.5883, 0.5239, 0.5809, 0.5085, 0.5967, 0.4993, 0.6017, 0.5161, 0.5086, 0.406, 0.4963, 0.3934, 0.5098, 0.3856, 0.5244, 0.3967, 0.4788, 0.4294, 0.4606, 0.4288, 0.4649, 0.4143, 0.4821, 0.418, 0.5217, 0.4209, 0.5086, 0.406, 0.5244, 0.3967, 0.5392, 0.4106, 0.4994, 0.431, 0.4788, 0.4294, 0.4821, 0.418, 0.5017, 0.4231, 0.535, 0.4375, 0.5217, 0.4209, 0.5392, 0.4106, 0.5536, 0.4266, 0.5217, 0.4333, 0.4994, 0.431, 0.5017, 0.4231, 0.5229, 0.4293, 0.5481, 0.4553, 0.535, 0.4375, 0.5536, 0.4266, 0.5671, 0.4442, 0.4686, 0.4577, 0.4639, 0.4368, 0.4714, 0.4565, 0.5449, 0.4364, 0.5217, 0.4333, 0.5229, 0.4293, 0.5604, 0.4735, 0.5481, 0.4553, 0.5671, 0.4442, 0.579, 0.4626, 0.4766, 0.4779, 0.4686, 0.4577, 0.4714, 0.4565, 0.4821, 0.4755, 0.5715, 0.4915, 0.5604, 0.4735, 0.579, 0.4626, 0.589, 0.4812, 0.4878, 0.4965, 0.4766, 0.4779, 0.4821, 0.4755, 0.4958, 0.4931, 0.5229, 0.4293, 0.5017, 0.4231, 0.5057, 0.4158, 0.5249, 0.4256, 0.5671, 0.4442, 0.5536, 0.4266, 0.5708, 0.4166, 0.5846, 0.4339, 0.4714, 0.4565, 0.4639, 0.4368, 0.4739, 0.4546, 0.5449, 0.4364, 0.5229, 0.4293, 0.5249, 0.4256, 0.579, 0.4626, 0.5671, 0.4442, 0.5846, 0.4339, 0.5962, 0.4526, 0.4821, 0.4755, 0.4714, 0.4565, 0.4739, 0.4546, 0.4872, 0.4717, 0.589, 0.4812, 0.579, 0.4626, 0.5962, 0.4526, 0.6052, 0.4718, 0.4958, 0.4931, 0.4821, 0.4755, 0.4872, 0.4717, 0.5031, 0.4874, 0.5967, 0.4993, 0.589, 0.4812, 0.6052, 0.4718, 0.6112, 0.4908, 0.5118, 0.5084, 0.4958, 0.4931, 0.5031, 0.4874, 0.5211, 0.5012, 0.4961, 0.3687, 0.5158, 0.357, 0.5237, 0.3692, 0.5028, 0.3791, 0.5295, 0.521, 0.5118, 0.5084, 0.5211, 0.5012, 0.5405, 0.5126, 0.4783, 0.3827, 0.4961, 0.3687, 0.5028, 0.3791, 0.4836, 0.3908, 0.5392, 0.4106, 0.5244, 0.3967, 0.539, 0.3882, 0.5554, 0.4011, 0.5017, 0.4231, 0.4821, 0.418, 0.4878, 0.4074, 0.5057, 0.4158, 0.5536, 0.4266, 0.5392, 0.4106, 0.5554, 0.4011, 0.5708, 0.4166, 0.5028, 0.3791, 0.5237, 0.3692, 0.5303, 0.3837, 0.5084, 0.3914, 0.5405, 0.5126, 0.5211, 0.5012, 0.5293, 0.4916, 0.5501, 0.5012, 0.4836, 0.3908, 0.5028, 0.3791, 0.5084, 0.3914, 0.488, 0.4005, 0.5604, 0.521, 0.5405, 0.5126, 0.5501, 0.5012, 0.5711, 0.5084, 0.5057, 0.4158, 0.4878, 0.4074, 0.4958, 0.398, 0.5111, 0.4093, 0.5708, 0.4166, 0.5554, 0.4011, 0.5696, 0.3928, 0.5858, 0.4078, 0.5249, 0.4256, 0.5057, 0.4158, 0.5111, 0.4093, 0.5277, 0.4223, 0.5846, 0.4339, 0.5708, 0.4166, 0.5858, 0.4078, 0.5999, 0.425, 0.4739, 0.4546, 0.4639, 0.4368, 0.4762, 0.4519, 0.5449, 0.4364, 0.5249, 0.4256, 0.5277, 0.4223, 0.5962, 0.4526, 0.5846, 0.4339, 0.5999, 0.425, 0.6112, 0.4438, 0.4872, 0.4717, 0.4739, 0.4546, 0.4762, 0.4519, 0.4916, 0.4664, 0.5455, 0.3614, 0.5673, 0.3561, 0.575, 0.3732, 0.5528, 0.3775, 0.5031, 0.4874, 0.4872, 0.4717, 0.4916, 0.4664, 0.5096, 0.4799, 0.5237, 0.3692, 0.5455, 0.3614, 0.5528, 0.3775, 0.5303, 0.3837, 0.5211, 0.5012, 0.5031, 0.4874, 0.5096, 0.4799, 0.5293, 0.4916, 0.4762, 0.4519, 0.4639, 0.4368, 0.4781, 0.4487, 0.5449, 0.4364, 0.5277, 0.4223, 0.5312, 0.4195, 0.575, 0.3732, 0.5962, 0.371, 0.6022, 0.3905, 0.5809, 0.3924, 0.4916, 0.4664, 0.4762, 0.4519, 0.4781, 0.4487, 0.4953, 0.4601, 0.5528, 0.3775, 0.575, 0.3732, 0.5809, 0.3924, 0.5583, 0.3956, 0.5096, 0.4799, 0.4916, 0.4664, 0.4953, 0.4601, 0.5148, 0.4706, 0.5303, 0.3837, 0.5528, 0.3775, 0.5583, 0.3956, 0.5352, 0.3999, 0.5293, 0.4916, 0.5096, 0.4799, 0.5148, 0.4706, 0.536, 0.4799, 0.5084, 0.3914, 0.5303, 0.3837, 0.5352, 0.3999, 0.5126, 0.4052, 0.5501, 0.5012, 0.5293, 0.4916, 0.536, 0.4799, 0.558, 0.4874, 0.488, 0.4005, 0.5084, 0.3914, 0.5126, 0.4052, 0.4913, 0.4114, 0.5711, 0.5084, 0.5501, 0.5012, 0.558, 0.4874, 0.5799, 0.4931, 0.5111, 0.4093, 0.4958, 0.398, 0.5056, 0.3902, 0.5179, 0.4039, 0.5916, 0.5128, 0.5711, 0.5084, 0.5799, 0.4931, 0.601, 0.4965, 0.5277, 0.4223, 0.5111, 0.4093, 0.5179, 0.4039, 0.5312, 0.4195, 0.5101, 0.462, 0.5294, 0.4618, 0.5352, 0.481, 0.5161, 0.4816, 0.558, 0.4874, 0.536, 0.4799, 0.541, 0.4664, 0.5639, 0.4717, 0.4913, 0.4114, 0.5126, 0.4052, 0.5153, 0.42, 0.4934, 0.423, 0.5799, 0.4931, 0.558, 0.4874, 0.5639, 0.4717, 0.5865, 0.4755, 0.6296, 0.4697, 0.6488, 0.463, 0.6509, 0.4746, 0.6311, 0.4777, 0.601, 0.4965, 0.5799, 0.4931, 0.5865, 0.4755, 0.6079, 0.4779, 0.5312, 0.4195, 0.5179, 0.4039, 0.5257, 0.3998, 0.5351, 0.4175, 0.6022, 0.3905, 0.6213, 0.39, 0.6251, 0.4105, 0.606, 0.4114, 0.4781, 0.4487, 0.4639, 0.4368, 0.4794, 0.445, 0.5449, 0.4364, 0.5312, 0.4195, 0.5351, 0.4175, 0.5809, 0.3924, 0.6022, 0.3905, 0.606, 0.4114, 0.5846, 0.4129, 0.4953, 0.4601, 0.4781, 0.4487, 0.4794, 0.445, 0.498, 0.4528, 0.5583, 0.3956, 0.5809, 0.3924, 0.5846, 0.4129, 0.5618, 0.4149, 0.5148, 0.4706, 0.4953, 0.4601, 0.498, 0.4528, 0.5188, 0.4601, 0.5352, 0.3999, 0.5583, 0.3956, 0.5618, 0.4149, 0.5384, 0.4173, 0.536, 0.4799, 0.5148, 0.4706, 0.5188, 0.4601, 0.541, 0.4664, 0.5126, 0.4052, 0.5352, 0.3999, 0.5384, 0.4173, 0.5153, 0.42, 0.5846, 0.4129, 0.606, 0.4114, 0.6076, 0.4329, 0.5862, 0.4339, 0.498, 0.4528, 0.4794, 0.445, 0.4803, 0.4409, 0.4996, 0.445, 0.5618, 0.4149, 0.5846, 0.4129, 0.5862, 0.4339, 0.5632, 0.4347, 0.5188, 0.4601, 0.498, 0.4528, 0.4996, 0.445, 0.5212, 0.4487, 0.5384, 0.4173, 0.5618, 0.4149, 0.5632, 0.4347, 0.5397, 0.4351, 0.541, 0.4664, 0.5188, 0.4601, 0.5212, 0.4487, 0.5441, 0.4519, 0.5153, 0.42, 0.5384, 0.4173, 0.5397, 0.4351, 0.5164, 0.4352, 0.5639, 0.4717, 0.541, 0.4664, 0.5441, 0.4519, 0.5675, 0.4546, 0.4934, 0.423, 0.5153, 0.42, 0.5164, 0.4352, 0.4943, 0.4349, 0.5865, 0.4755, 0.5639, 0.4717, 0.5675, 0.4546, 0.5905, 0.4565, 0.6311, 0.4777, 0.6509, 0.4746, 0.6518, 0.4866, 0.6317, 0.4859, 0.6079, 0.4779, 0.5865, 0.4755, 0.5905, 0.4565, 0.6122, 0.4577, 0.5351, 0.4175, 0.5257, 0.3998, 0.5342, 0.3972, 0.5395, 0.4161, 0.606, 0.4114, 0.6251, 0.4105, 0.6266, 0.4315, 0.6076, 0.4329, 0.4794, 0.445, 0.4639, 0.4368, 0.4803, 0.4409, 0.5449, 0.4364, 0.5351, 0.4175, 0.5395, 0.4161, 0.4943, 0.4349, 0.5164, 0.4352, 0.5158, 0.4502, 0.4938, 0.4467, 0.5905, 0.4565, 0.5675, 0.4546, 0.5687, 0.4368, 0.5918, 0.4368, 0.6317, 0.4859, 0.6518, 0.4866, 0.6513, 0.4983, 0.6314, 0.494, 0.6122, 0.4577, 0.5905, 0.4565, 0.5918, 0.4368, 0.6136, 0.4368, 0.5395, 0.4161, 0.5342, 0.3972, 0.5431, 0.3961, 0.544, 0.4156, 0.6317, 0.4582, 0.6122, 0.4577, 0.6136, 0.4368, 0.6332, 0.4368, 0.4803, 0.4409, 0.4639, 0.4368, 0.4806, 0.4368, 0.5449, 0.4364, 0.5395, 0.4161, 0.544, 0.4156, 0.5862, 0.4339, 0.6076, 0.4329, 0.6068, 0.454, 0.5854, 0.4547, 0.4996, 0.445, 0.4803, 0.4409, 0.4806, 0.4368, 0.5002, 0.4368, 0.5632, 0.4347, 0.5862, 0.4339, 0.5854, 0.4547, 0.5625, 0.4543, 0.5212, 0.4487, 0.4996, 0.445, 0.5002, 0.4368, 0.522, 0.4368, 0.5397, 0.4351, 0.5632, 0.4347, 0.5625, 0.4543, 0.539, 0.4527, 0.5441, 0.4519, 0.5212, 0.4487, 0.522, 0.4368, 0.5451, 0.4368, 0.5164, 0.4352, 0.5397, 0.4351, 0.539, 0.4527, 0.5158, 0.4502, 0.5675, 0.4546, 0.5441, 0.4519, 0.5451, 0.4368, 0.5687, 0.4368, 0.5002, 0.4368, 0.4806, 0.4368, 0.4803, 0.4326, 0.4996, 0.4286, 0.5625, 0.4543, 0.5854, 0.4547, 0.5824, 0.4744, 0.5597, 0.4728, 0.522, 0.4368, 0.5002, 0.4368, 0.4996, 0.4286, 0.5212, 0.4249, 0.539, 0.4527, 0.5625, 0.4543, 0.5597, 0.4728, 0.5365, 0.4694, 0.5451, 0.4368, 0.522, 0.4368, 0.5212, 0.4249, 0.5441, 0.4216, 0.5158, 0.4502, 0.539, 0.4527, 0.5365, 0.4694, 0.5137, 0.4644, 0.5687, 0.4368, 0.5451, 0.4368, 0.5441, 0.4216, 0.5675, 0.419, 0.4938, 0.4467, 0.5158, 0.4502, 0.5137, 0.4644, 0.4921, 0.4578, 0.5918, 0.4368, 0.5687, 0.4368, 0.5675, 0.419, 0.5905, 0.417, 0.6314, 0.494, 0.6513, 0.4983, 0.6496, 0.5095, 0.6302, 0.5017, 0.6136, 0.4368, 0.5918, 0.4368, 0.5905, 0.417, 0.6122, 0.4158, 0.544, 0.4156, 0.5431, 0.3961, 0.5521, 0.3966, 0.5486, 0.4158, 0.6332, 0.4368, 0.6136, 0.4368, 0.6122, 0.4158, 0.6317, 0.4154, 0.4806, 0.4368, 0.4639, 0.4368, 0.4803, 0.4326, 0.5449, 0.4364, 0.544, 0.4156, 0.5486, 0.4158, 0.5854, 0.4547, 0.6068, 0.454, 0.6037, 0.4741, 0.5824, 0.4744, 0.5905, 0.417, 0.5675, 0.419, 0.5639, 0.4019, 0.5864, 0.398, 0.5521, 0.3966, 0.5553, 0.3796, 0.568, 0.3826, 0.5609, 0.3987, 0.6122, 0.4158, 0.5905, 0.417, 0.5864, 0.398, 0.6079, 0.3956, 0.5486, 0.4158, 0.5521, 0.3966, 0.5609, 0.3987, 0.5531, 0.4169, 0.6317, 0.4154, 0.6122, 0.4158, 0.6079, 0.3956, 0.6274, 0.3948, 0.4803, 0.4326, 0.4639, 0.4368, 0.4794, 0.4286, 0.5449, 0.4364, 0.5486, 0.4158, 0.5531, 0.4169, 0.5824, 0.4744, 0.6037, 0.4741, 0.5984, 0.4924, 0.5772, 0.4923, 0.4996, 0.4286, 0.4803, 0.4326, 0.4794, 0.4286, 0.498, 0.4207, 0.5597, 0.4728, 0.5824, 0.4744, 0.5772, 0.4923, 0.5548, 0.4897, 0.5212, 0.4249, 0.4996, 0.4286, 0.498, 0.4207, 0.5188, 0.4135, 0.5365, 0.4694, 0.5597, 0.4728, 0.5548, 0.4897, 0.5321, 0.4846, 0.5441, 0.4216, 0.5212, 0.4249, 0.5188, 0.4135, 0.541, 0.4071, 0.5137, 0.4644, 0.5365, 0.4694, 0.5321, 0.4846, 0.5099, 0.4773, 0.5675, 0.419, 0.5441, 0.4216, 0.541, 0.4071, 0.5639, 0.4019, 0.4921, 0.4578, 0.5137, 0.4644, 0.5099, 0.4773, 0.4892, 0.468, 0.5548, 0.4897, 0.5772, 0.4923, 0.57, 0.5077, 0.548, 0.5042, 0.5188, 0.4135, 0.498, 0.4207, 0.4953, 0.4135, 0.5148, 0.4029, 0.5321, 0.4846, 0.5548, 0.4897, 0.548, 0.5042, 0.526, 0.4976, 0.541, 0.4071, 0.5188, 0.4135, 0.5148, 0.4029, 0.536, 0.3937, 0.5099, 0.4773, 0.5321, 0.4846, 0.526, 0.4976, 0.5048, 0.4884, 0.5639, 0.4019, 0.541, 0.4071, 0.536, 0.3937, 0.558, 0.3861, 0.4892, 0.468, 0.5099, 0.4773, 0.5048, 0.4884, 0.4851, 0.4767, 0.5864, 0.398, 0.5639, 0.4019, 0.558, 0.3861, 0.5799, 0.3805, 0.5609, 0.3987, 0.568, 0.3826, 0.5798, 0.3878, 0.569, 0.4023, 0.6079, 0.3956, 0.5864, 0.398, 0.5799, 0.3805, 0.601, 0.377, 0.5531, 0.4169, 0.5609, 0.3987, 0.569, 0.4023, 0.5572, 0.4187, 0.6274, 0.3948, 0.6079, 0.3956, 0.601, 0.377, 0.6203, 0.3758, 0.4794, 0.4286, 0.4639, 0.4368, 0.4781, 0.4249, 0.5449, 0.4364, 0.5531, 0.4169, 0.5572, 0.4187, 0.5772, 0.4923, 0.5984, 0.4924, 0.5911, 0.508, 0.57, 0.5077, 0.498, 0.4207, 0.4794, 0.4286, 0.4781, 0.4249, 0.4953, 0.4135, 0.569, 0.4023, 0.5798, 0.3878, 0.5902, 0.395, 0.5762, 0.4072, 0.601, 0.377, 0.5799, 0.3805, 0.5711, 0.3651, 0.5916, 0.3607, 0.5572, 0.4187, 0.569, 0.4023, 0.5762, 0.4072, 0.5609, 0.4212, 0.4268, 0.5494, 0.4094, 0.5352, 0.4181, 0.5225, 0.4356, 0.5364, 0.4781, 0.4249, 0.4639, 0.4368, 0.4762, 0.4216, 0.5449, 0.4364, 0.5572, 0.4187, 0.5609, 0.4212, 0.4465, 0.5611, 0.4268, 0.5494, 0.4356, 0.5364, 0.4551, 0.5484, 0.4953, 0.4135, 0.4781, 0.4249, 0.4762, 0.4216, 0.4916, 0.4071, 0.4679, 0.57, 0.4465, 0.5611, 0.4551, 0.5484, 0.476, 0.558, 0.5148, 0.4029, 0.4953, 0.4135, 0.4916, 0.4071, 0.5096, 0.3937, 0.5221, 0.3837, 0.4999, 0.3781, 0.508, 0.3661, 0.5294, 0.3729, 0.536, 0.3937, 0.5148, 0.4029, 0.5096, 0.3937, 0.5293, 0.3819, 0.5048, 0.4884, 0.526, 0.4976, 0.5185, 0.508, 0.4984, 0.4972, 0.558, 0.3861, 0.536, 0.3937, 0.5293, 0.3819, 0.5501, 0.3723, 0.4851, 0.4767, 0.5048, 0.4884, 0.4984, 0.4972, 0.4801, 0.4836, 0.5799, 0.3805, 0.558, 0.3861, 0.5501, 0.3723, 0.5711, 0.3651, 0.4974, 0.5649, 0.476, 0.558, 0.4861, 0.5442, 0.5064, 0.5524, 0.5293, 0.3819, 0.5096, 0.3937, 0.5031, 0.3861, 0.5211, 0.3723, 0.5185, 0.5687, 0.4974, 0.5649, 0.5064, 0.5524, 0.5262, 0.5581, 0.5501, 0.3723, 0.5293, 0.3819, 0.5211, 0.3723, 0.5404, 0.3609, 0.5902, 0.395, 0.6025, 0.3849, 0.6135, 0.3962, 0.5989, 0.4038, 0.5711, 0.3651, 0.5501, 0.3723, 0.5404, 0.3609, 0.5604, 0.3525, 0.5762, 0.4072, 0.5902, 0.395, 0.5989, 0.4038, 0.5821, 0.4133, 0.4181, 0.5225, 0.4033, 0.5072, 0.4134, 0.4934, 0.4287, 0.5079, 0.5609, 0.4212, 0.5762, 0.4072, 0.5821, 0.4133, 0.5639, 0.4243, 0.4356, 0.5364, 0.4181, 0.5225, 0.4287, 0.5079, 0.4464, 0.5215, 0.4762, 0.4216, 0.4639, 0.4368, 0.4739, 0.419, 0.5449, 0.4364, 0.5609, 0.4212, 0.5639, 0.4243, 0.4551, 0.5484, 0.4356, 0.5364, 0.4464, 0.5215, 0.4658, 0.5338, 0.4916, 0.4071, 0.4762, 0.4216, 0.4739, 0.419, 0.4872, 0.4019, 0.476, 0.558, 0.4551, 0.5484, 0.4658, 0.5338, 0.4861, 0.5442, 0.5096, 0.3937, 0.4916, 0.4071, 0.4872, 0.4019, 0.5031, 0.3861, 0.5639, 0.4243, 0.5821, 0.4133, 0.5867, 0.4204, 0.5662, 0.4279, 0.4464, 0.5215, 0.4287, 0.5079, 0.441, 0.4919, 0.459, 0.5052, 0.4739, 0.419, 0.4639, 0.4368, 0.4714, 0.417, 0.5449, 0.4364, 0.5639, 0.4243, 0.5662, 0.4279, 0.4658, 0.5338, 0.4464, 0.5215, 0.459, 0.5052, 0.4781, 0.5178, 0.4872, 0.4019, 0.4739, 0.419, 0.4714, 0.417, 0.4821, 0.398, 0.4861, 0.5442, 0.4658, 0.5338, 0.4781, 0.5178, 0.4976, 0.5292, 0.5031, 0.3861, 0.4872, 0.4019, 0.4821, 0.398, 0.4958, 0.3805, 0.5064, 0.5524, 0.4861, 0.5442, 0.4976, 0.5292, 0.5169, 0.5389, 0.5211, 0.3723, 0.5031, 0.3861, 0.4958, 0.3805, 0.5117, 0.3651, 0.5262, 0.5581, 0.5064, 0.5524, 0.5169, 0.5389, 0.535, 0.5466, 0.5404, 0.3609, 0.5211, 0.3723, 0.5117, 0.3651, 0.5295, 0.3525, 0.5989, 0.4038, 0.6135, 0.3962, 0.6219, 0.4092, 0.6055, 0.414, 0.4134, 0.4934, 0.4009, 0.4787, 0.4113, 0.4652, 0.4249, 0.4784, 0.5821, 0.4133, 0.5989, 0.4038, 0.6055, 0.414, 0.5867, 0.4204, 0.4287, 0.5079, 0.4134, 0.4934, 0.4249, 0.4784, 0.441, 0.4919, 0.5117, 0.3651, 0.4958, 0.3805, 0.4878, 0.377, 0.5016, 0.3607, 0.535, 0.5466, 0.5169, 0.5389, 0.5283, 0.5248, 0.5447, 0.5346, 0.4113, 0.4652, 0.4007, 0.4528, 0.4104, 0.4408, 0.4227, 0.451, 0.6055, 0.414, 0.6219, 0.4092, 0.6273, 0.4234, 0.6098, 0.4252, 0.4249, 0.4784, 0.4113, 0.4652, 0.4227, 0.451, 0.4376, 0.4627, 0.5867, 0.4204, 0.6055, 0.414, 0.6098, 0.4252, 0.5896, 0.4281, 0.441, 0.4919, 0.4249, 0.4784, 0.4376, 0.4627, 0.4545, 0.4752, 0.5662, 0.4279, 0.5867, 0.4204, 0.5896, 0.4281, 0.5677, 0.4318, 0.459, 0.5052, 0.441, 0.4919, 0.4545, 0.4752, 0.4727, 0.4882, 0.4965, 0.3742, 0.519, 0.3768, 0.4956, 0.377, 0.5449, 0.4364, 0.5662, 0.4279, 0.5677, 0.4318, 0.4781, 0.5178, 0.459, 0.5052, 0.4727, 0.4882, 0.4915, 0.5011, 0.4821, 0.398, 0.4714, 0.417, 0.4686, 0.4158, 0.4766, 0.3956, 0.4976, 0.5292, 0.4781, 0.5178, 0.4915, 0.5011, 0.5103, 0.5135, 0.4958, 0.3805, 0.4821, 0.398, 0.4766, 0.3956, 0.4878, 0.377, 0.5169, 0.5389, 0.4976, 0.5292, 0.5103, 0.5135, 0.5283, 0.5248, 0.4727, 0.4882, 0.4545, 0.4752, 0.4685, 0.4585, 0.487, 0.4711, 0.4956, 0.377, 0.519, 0.3768, 0.4956, 0.3798, 0.5449, 0.4364, 0.5677, 0.4318, 0.5684, 0.436, 0.4915, 0.5011, 0.4727, 0.4882, 0.487, 0.4711, 0.5056, 0.4844, 0.4732, 0.3802, 0.4956, 0.377, 0.4956, 0.3798, 0.4732, 0.3858, 0.5103, 0.5135, 0.4915, 0.5011, 0.5056, 0.4844, 0.5235, 0.4977, 0.4878, 0.377, 0.4766, 0.3956, 0.4709, 0.3948, 0.4795, 0.3758, 0.5283, 0.5248, 0.5103, 0.5135, 0.5235, 0.4977, 0.5402, 0.5106, 0.4104, 0.4408, 0.4012, 0.4322, 0.4091, 0.4227, 0.4206, 0.4287, 0.5447, 0.5346, 0.5283, 0.5248, 0.5402, 0.5106, 0.5549, 0.5226, 0.4227, 0.451, 0.4104, 0.4408, 0.4206, 0.4287, 0.4347, 0.4368, 0.6098, 0.4252, 0.6273, 0.4234, 0.6296, 0.4383, 0.6115, 0.4369, 0.4376, 0.4627, 0.4227, 0.451, 0.4347, 0.4368, 0.4508, 0.4469, 0.5896, 0.4281, 0.6098, 0.4252, 0.6115, 0.4369, 0.5908, 0.4361, 0.4545, 0.4752, 0.4376, 0.4627, 0.4508, 0.4469, 0.4685, 0.4585, 0.5677, 0.4318, 0.5896, 0.4281, 0.5908, 0.4361, 0.5684, 0.436, 0.5549, 0.5226, 0.5402, 0.5106, 0.5522, 0.4969, 0.5651, 0.5109, 0.4347, 0.4368, 0.4206, 0.4287, 0.4308, 0.417, 0.4467, 0.4231, 0.6115, 0.4369, 0.6296, 0.4383, 0.6286, 0.4533, 0.6107, 0.4487, 0.4508, 0.4469, 0.4347, 0.4368, 0.4467, 0.4231, 0.4642, 0.4317, 0.5908, 0.4361, 0.6115, 0.4369, 0.6107, 0.4487, 0.5903, 0.4443, 0.4685, 0.4585, 0.4508, 0.4469, 0.4642, 0.4317, 0.4827, 0.4423, 0.5684, 0.436, 0.5908, 0.4361, 0.5903, 0.4443, 0.5681, 0.4401, 0.487, 0.4711, 0.4685, 0.4585, 0.4827, 0.4423, 0.5014, 0.4547, 0.4956, 0.3798, 0.519, 0.3768, 0.4965, 0.3826, 0.5449, 0.4364, 0.5684, 0.436, 0.5681, 0.4401, 0.5056, 0.4844, 0.487, 0.4711, 0.5014, 0.4547, 0.5197, 0.4682, 0.4732, 0.3858, 0.4956, 0.3798, 0.4965, 0.3826, 0.4749, 0.3912, 0.5235, 0.4977, 0.5056, 0.4844, 0.5197, 0.4682, 0.5369, 0.4825, 0.4525, 0.3945, 0.4732, 0.3858, 0.4749, 0.3912, 0.455, 0.4024, 0.5402, 0.5106, 0.5235, 0.4977, 0.5369, 0.4825, 0.5522, 0.4969, 0.4344, 0.4057, 0.4525, 0.3945, 0.455, 0.4024, 0.4376, 0.4157, 0.4965, 0.3826, 0.519, 0.3768, 0.4983, 0.3852, 0.5449, 0.4364, 0.5681, 0.4401, 0.5669, 0.4441, 0.5197, 0.4682, 0.5014, 0.4547, 0.5154, 0.4394, 0.5334, 0.4533, 0.4749, 0.3912, 0.4965, 0.3826, 0.4983, 0.3852, 0.4784, 0.3964, 0.5369, 0.4825, 0.5197, 0.4682, 0.5334, 0.4533, 0.5498, 0.4684, 0.455, 0.4024, 0.4749, 0.3912, 0.4784, 0.3964, 0.46, 0.4099, 0.5522, 0.4969, 0.5369, 0.4825, 0.5498, 0.4684, 0.5638, 0.4842, 0.4376, 0.4157, 0.455, 0.4024, 0.46, 0.4099, 0.444, 0.4252, 0.5651, 0.5109, 0.5522, 0.4969, 0.5638, 0.4842, 0.575, 0.5001, 0.4467, 0.4231, 0.4308, 0.417, 0.4407, 0.4062, 0.4583, 0.4105, 0.6107, 0.4487, 0.6286, 0.4533, 0.6243, 0.4679, 0.6074, 0.4602, 0.4642, 0.4317, 0.4467, 0.4231, 0.4583, 0.4105, 0.4771, 0.4176, 0.5903, 0.4443, 0.6107, 0.4487, 0.6074, 0.4602, 0.588, 0.4521, 0.4827, 0.4423, 0.4642, 0.4317, 0.4771, 0.4176, 0.4964, 0.4274, 0.5681, 0.4401, 0.5903, 0.4443, 0.588, 0.4521, 0.5669, 0.4441, 0.5014, 0.4547, 0.4827, 0.4423, 0.4964, 0.4274, 0.5154, 0.4394, 0.4308, 0.4418, 0.444, 0.4252, 0.4532, 0.4338, 0.4416, 0.4519, 0.6074, 0.4602, 0.6243, 0.4679, 0.617, 0.4814, 0.6016, 0.4708, 0.4771, 0.4176, 0.4583, 0.4105, 0.4691, 0.3993, 0.4891, 0.4052, 0.588, 0.4521, 0.6074, 0.4602, 0.6016, 0.4708, 0.584, 0.4594, 0.4964, 0.4274, 0.4771, 0.4176, 0.4891, 0.4052, 0.5091, 0.4142, 0.5669, 0.4441, 0.588, 0.4521, 0.584, 0.4594, 0.5649, 0.4478, 0.5154, 0.4394, 0.4964, 0.4274, 0.5091, 0.4142, 0.5284, 0.426, 0.4983, 0.3852, 0.519, 0.3768, 0.5008, 0.3876, 0.5449, 0.4364, 0.5669, 0.4441, 0.5649, 0.4478, 0.5334, 0.4533, 0.5154, 0.4394, 0.5284, 0.426, 0.5462, 0.4401, 0.4784, 0.3964, 0.4983, 0.3852, 0.5008, 0.3876, 0.4834, 0.401, 0.5498, 0.4684, 0.5334, 0.4533, 0.5462, 0.4401, 0.5618, 0.456, 0.46, 0.4099, 0.4784, 0.3964, 0.4834, 0.401, 0.4673, 0.4166, 0.5638, 0.4842, 0.5498, 0.4684, 0.5618, 0.456, 0.5746, 0.473, 0.444, 0.4252, 0.46, 0.4099, 0.4673, 0.4166, 0.4532, 0.4338, 0.575, 0.5001, 0.5638, 0.4842, 0.5746, 0.473, 0.5841, 0.4906, 0.5462, 0.4401, 0.5284, 0.426, 0.5399, 0.4148, 0.5574, 0.4292, 0.4834, 0.401, 0.5008, 0.3876, 0.5041, 0.3896, 0.4897, 0.4049, 0.5618, 0.456, 0.5462, 0.4401, 0.5574, 0.4292, 0.5724, 0.4457, 0.4673, 0.4166, 0.4834, 0.401, 0.4897, 0.4049, 0.4765, 0.4223, 0.5746, 0.473, 0.5618, 0.456, 0.5724, 0.4457, 0.5841, 0.4638, 0.4532, 0.4338, 0.4673, 0.4166, 0.4765, 0.4223, 0.465, 0.441, 0.617, 0.4814, 0.6296, 0.4909, 0.6177, 0.505, 0.6069, 0.4933, 0.4416, 0.4519, 0.4532, 0.4338, 0.465, 0.441, 0.4555, 0.4604, 0.6016, 0.4708, 0.617, 0.4814, 0.6069, 0.4933, 0.5937, 0.4802, 0.4331, 0.4702, 0.4416, 0.4519, 0.4555, 0.4604, 0.4485, 0.4797, 0.584, 0.4594, 0.6016, 0.4708, 0.5937, 0.4802, 0.5786, 0.4659, 0.4278, 0.488, 0.4331, 0.4702, 0.4485, 0.4797, 0.4441, 0.4981, 0.5649, 0.4478, 0.584, 0.4594, 0.5786, 0.4659, 0.5621, 0.4511, 0.5284, 0.426, 0.5091, 0.4142, 0.5204, 0.4033, 0.5399, 0.4148, 0.5008, 0.3876, 0.519, 0.3768, 0.5041, 0.3896, 0.5449, 0.4364, 0.5649, 0.4478, 0.5621, 0.4511, 0.5937, 0.4802, 0.6069, 0.4933, 0.5944, 0.5033, 0.5839, 0.488, 0.4485, 0.4797, 0.4555, 0.4604, 0.4718, 0.4671, 0.4665, 0.4871, 0.5786, 0.4659, 0.5937, 0.4802, 0.5839, 0.488, 0.5718, 0.4713, 0.4441, 0.4981, 0.4485, 0.4797, 0.4665, 0.4871, 0.4633, 0.506, 0.5621, 0.4511, 0.5786, 0.4659, 0.5718, 0.4713, 0.5587, 0.4539, 0.4427, 0.515, 0.4441, 0.4981, 0.4633, 0.506, 0.4623, 0.523, 0.5041, 0.3896, 0.519, 0.3768, 0.5079, 0.3911, 0.5449, 0.4364, 0.5621, 0.4511, 0.5587, 0.4539, 0.5574, 0.4292, 0.5399, 0.4148, 0.5494, 0.4065, 0.5668, 0.4209, 0.4897, 0.4049, 0.5041, 0.3896, 0.5079, 0.3911, 0.4972, 0.408, 0.5724, 0.4457, 0.5574, 0.4292, 0.5668, 0.4209, 0.5812, 0.4379, 0.4765, 0.4223, 0.4897, 0.4049, 0.4972, 0.408, 0.4874, 0.4268, 0.6177, 0.505, 0.6257, 0.5145, 0.6094, 0.5275, 0.603, 0.5167, 0.465, 0.441, 0.4765, 0.4223, 0.4874, 0.4268, 0.4788, 0.4467, 0.6069, 0.4933, 0.6177, 0.505, 0.603, 0.5167, 0.5944, 0.5033, 0.4555, 0.4604, 0.465, 0.441, 0.4788, 0.4467, 0.4718, 0.4671, 0.4667, 0.549, 0.4634, 0.5376, 0.4848, 0.543, 0.4868, 0.5541, 0.4874, 0.4268, 0.4972, 0.408, 0.5056, 0.4101, 0.4995, 0.4298, 0.603, 0.5167, 0.6094, 0.5275, 0.5906, 0.5374, 0.5861, 0.5255, 0.4788, 0.4467, 0.4874, 0.4268, 0.4995, 0.4298, 0.4942, 0.4506, 0.5944, 0.5033, 0.603, 0.5167, 0.5861, 0.5255, 0.58, 0.5109, 0.4718, 0.4671, 0.4788, 0.4467, 0.4942, 0.4506, 0.4899, 0.4717, 0.5839, 0.488, 0.5944, 0.5033, 0.58, 0.5109, 0.5726, 0.4939, 0.4665, 0.4871, 0.4718, 0.4671, 0.4899, 0.4717, 0.4867, 0.4923, 0.5718, 0.4713, 0.5839, 0.488, 0.5726, 0.4939, 0.564, 0.4754, 0.4633, 0.506, 0.4665, 0.4871, 0.4867, 0.4923, 0.4847, 0.5115, 0.5587, 0.4539, 0.5718, 0.4713, 0.564, 0.4754, 0.5547, 0.456, 0.4623, 0.523, 0.4633, 0.506, 0.4847, 0.5115, 0.4841, 0.5286, 0.5079, 0.3911, 0.519, 0.3768, 0.5121, 0.3922, 0.5449, 0.4364, 0.5587, 0.4539, 0.5547, 0.456, 0.4634, 0.5376, 0.4623, 0.523, 0.4841, 0.5286, 0.4848, 0.543, 0.4972, 0.408, 0.5079, 0.3911, 0.5121, 0.3922, 0.5056, 0.4101, 0.564, 0.4754, 0.5726, 0.4939, 0.5602, 0.4978, 0.5555, 0.478, 0.4847, 0.5115, 0.4867, 0.4923, 0.508, 0.4949, 0.5074, 0.5142, 0.5547, 0.456, 0.564, 0.4754, 0.5555, 0.478, 0.5503, 0.4573, 0.4841, 0.5286, 0.4847, 0.5115, 0.5074, 0.5142, 0.5072, 0.5314, 0.5121, 0.3922, 0.519, 0.3768, 0.5166, 0.3928, 0.5449, 0.4364, 0.5547, 0.456, 0.5503, 0.4573, 0.4848, 0.543, 0.4841, 0.5286, 0.5072, 0.5314, 0.5074, 0.5458, 0.5056, 0.4101, 0.5121, 0.3922, 0.5166, 0.3928, 0.5144, 0.4112, 0.4868, 0.5541, 0.4848, 0.543, 0.5074, 0.5458, 0.5082, 0.5568, 0.4995, 0.4298, 0.5056, 0.4101, 0.5144, 0.4112, 0.5123, 0.4314, 0.5861, 0.5255, 0.5906, 0.5374, 0.57, 0.5438, 0.5676, 0.5313, 0.4942, 0.4506, 0.4995, 0.4298, 0.5123, 0.4314, 0.5106, 0.4526, 0.58, 0.5109, 0.5861, 0.5255, 0.5676, 0.5313, 0.5643, 0.5157, 0.4899, 0.4717, 0.4942, 0.4506, 0.5106, 0.4526, 0.5091, 0.4741, 0.5726, 0.4939, 0.58, 0.5109, 0.5643, 0.5157, 0.5602, 0.4978, 0.4867, 0.4923, 0.4899, 0.4717, 0.5091, 0.4741, 0.508, 0.4949, 0.5123, 0.4314, 0.5144, 0.4112, 0.5234, 0.4112, 0.5254, 0.4314, 0.5676, 0.5313, 0.57, 0.5438, 0.5484, 0.5464, 0.5482, 0.5336, 0.5106, 0.4526, 0.5123, 0.4314, 0.5254, 0.4314, 0.5272, 0.4526, 0.5643, 0.5157, 0.5676, 0.5313, 0.5482, 0.5336, 0.5478, 0.5177, 0.5091, 0.4741, 0.5106, 0.4526, 0.5272, 0.4526, 0.5287, 0.4741, 0.5602, 0.4978, 0.5643, 0.5157, 0.5478, 0.5177, 0.5472, 0.4993, 0.508, 0.4949, 0.5091, 0.4741, 0.5287, 0.4741, 0.5298, 0.4949, 0.5555, 0.478, 0.5602, 0.4978, 0.5472, 0.4993, 0.5465, 0.4791, 0.5074, 0.5142, 0.508, 0.4949, 0.5298, 0.4949, 0.5305, 0.5142, 0.5503, 0.4573, 0.5555, 0.478, 0.5465, 0.4791, 0.5458, 0.4579, 0.5072, 0.5314, 0.5074, 0.5142, 0.5305, 0.5142, 0.5307, 0.5314, 0.5166, 0.3928, 0.519, 0.3768, 0.5212, 0.3928, 0.5449, 0.4364, 0.5503, 0.4573, 0.5458, 0.4579, 0.5074, 0.5458, 0.5072, 0.5314, 0.5307, 0.5314, 0.5306, 0.5458, 0.5144, 0.4112, 0.5166, 0.3928, 0.5212, 0.3928, 0.5234, 0.4112, 0.4811, 0.3993, 0.4804, 0.3883, 0.5035, 0.3883, 0.5029, 0.3993, 0.1372, 0.8399, 0.2464, 0.8399, 0.2464, 0.9491, 0.1372, 0.9491, 0.07892, 0.7748, 0.2032, 0.7748, 0.2032, 0.8991, 0.07892, 0.8991, 0.8961, 0.2891, 0.687, 0.3691, 0.6276, 0.2971, 0.7457, 0.1069, 0.8961, 0.2891, 0.7457, 0.1069, 0.8605, 0.07756, 0.9481, 0.1838, 0.9204, 0.9271, 0.9094, 0.9509, 0.9049, 0.949, 0.9159, 0.9252, 0.9571, 0.9581, 0.9356, 0.9581, 0.9356, 0.9366, 0.9571, 0.9366, 0.9398, 0.9628, 0.8999, 0.981, 0.8981, 0.9761, 0.938, 0.958, 0.9271, 0.9773, 0.9038, 0.9773, 0.9038, 0.954, 0.9271, 0.954, 0.8946, 0.9598, 0.8832, 0.9739, 0.8691, 0.9626, 0.8805, 0.9485, 0.8926, 0.899, 0.952, 0.899, 0.952, 0.9584, 0.8926, 0.9584, 0.1695, 0.8773, 0.04254, 0.8773, 0.04254, 0.7504, 0.1695, 0.7504, 0.05794, 0.8775, 0.1507, 0.8775, 0.1507, 0.9702, 0.05794, 0.9702, 0.4217, 0.8095, 0.4891, 0.6094, 0.5771, 0.6094, 0.6445, 0.8095, 0.4217, 0.8095, 0.6445, 0.8095, 0.597, 0.9106, 0.4671, 0.9106, 0.9156, 0.8711, 0.9309, 0.8711, 0.9309, 0.8864, 0.9156, 0.8864, 0.8926, 0.899, 0.952, 0.899, 0.952, 0.9584, 0.8926, 0.9584, 0.92, 0.8776, 0.92, 0.982, 0.9013, 0.9824, 0.9013, 0.878, 0.8941, 0.939, 0.8701, 0.939, 0.8701, 0.9151, 0.8941, 0.9151, 0.9718, 0.9381, 0.9558, 0.9381, 0.9558, 0.922, 0.9718, 0.922, 0.9378, 0.9302, 0.9337, 0.9302, 0.9337, 0.9261, 0.9378, 0.9261])
me_plane.use_remesh_preserve_volume = False
me_plane.use_remesh_preserve_attributes = False
me_plane.use_mirror_vertex_groups = False
me_plane.update()

# ---- objects
ob_plane = bpy.data.objects.new('Plane', me_plane)
ob_lamp = bpy.data.objects.new('Lamp', light_lamp)
ob_camera = bpy.data.objects.new('Camera', cam_camera)

# ---- transforms, parenting, visibility, modifiers, constraints
ob_plane.location = (0.01048, 0.01209, -0.04047)
ob_plane.rotation_mode = 'ZXY'
ob_plane.rotation_euler = (0.0, 1.571, 2.094)
ob_plane.lineart.crease_threshold = 0.0
_m = ob_plane.modifiers.new('Subsurf', 'SUBSURF')
_m.uv_smooth = 'PRESERVE_CORNERS'
_m.quality = 2
_m.levels = 2
_m.show_only_control_edges = False
ob_lamp.location = (4.076, 1.005, 5.904)
ob_lamp.rotation_euler = (0.6503, 0.05522, 1.866)
ob_lamp.lock_rotations_4d = False
ob_lamp.empty_display_type = 'ARROWS'
ob_lamp.color = (0.0, 0.0, 0.0, 0.0)
ob_lamp.lineart.crease_threshold = 0.0
ob_camera.location = (7.481, -6.508, 5.344)
ob_camera.rotation_euler = (1.109, 0.0, 0.8149)
ob_camera.lock_rotations_4d = False
ob_camera.empty_display_type = 'ARROWS'
ob_camera.color = (0.0, 0.0, 0.0, 0.0)
ob_camera.display_type = 'WIRE'
ob_camera.lineart.crease_threshold = 0.0

# ---- collection membership
col_collection_1.objects.link(ob_plane)
col_collection_1.objects.link(ob_lamp)
col_collection_1.objects.link(ob_camera)

# ---- scene / render settings (as saved in the file)
scene.camera = ob_camera
scene.frame_start = 1; scene.frame_end = 250; scene.frame_set(1)
scene.render.engine = 'BLENDER_EEVEE_NEXT'
scene.render.resolution_percentage = 50
scene.render.dither_intensity = 0.0
scene.cycles.use_denoising = False
scene.cycles.samples = 128
scene.cycles.sampling_pattern = 'TABULATED_SOBOL'
scene.cycles.use_adaptive_sampling = False
scene.cycles.use_light_tree = False
scene.cycles.blur_glossy = 0.0
scene.cycles.sample_clamp_indirect = 0.0
scene.view_settings.view_transform = 'Standard'
bpy.context.view_layer.update()
